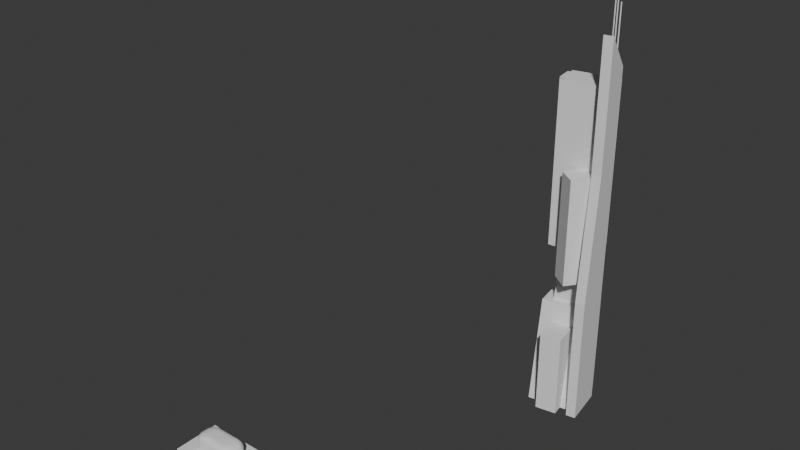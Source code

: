 # Source: Rivermap.blend  (saved by Blender 4.0.36; exported with 4.5.12 LTS)
import bpy
from mathutils import Matrix  # noqa: F401  (used for matrix-valued properties, if any)

bpy.ops.wm.read_factory_settings(use_empty=True)
scene = bpy.context.scene
scene.name = 'Scene'

# ---- collections
col_collection = bpy.data.collections.new('Collection'); scene.collection.children.link(col_collection)

# ---- node groups
ng_auto_smooth = bpy.data.node_groups.new('Auto Smooth', 'GeometryNodeTree')
_s = ng_auto_smooth.interface.new_socket(name='Geometry', in_out='OUTPUT', socket_type='NodeSocketGeometry')
_s = ng_auto_smooth.interface.new_socket(name='Geometry', in_out='INPUT', socket_type='NodeSocketGeometry')
_s = ng_auto_smooth.interface.new_socket(name='Angle', in_out='INPUT', socket_type='NodeSocketFloat')
_s.subtype = 'ANGLE'
_s.min_value = 0.0
_s.max_value = 3.142
ng_auto_smooth.is_modifier = True
_N = ng_auto_smooth.nodes; _L = ng_auto_smooth.links
n0 = _N.new('NodeGroupOutput'); n0.name = 'Group Output'; n0.location = (480, -100)
n1 = _N.new('NodeGroupInput'); n1.name = 'Group Input'; n1.location = (-420, -300)
n2 = _N.new('NodeGroupInput'); n2.name = 'Group Input.001'; n2.location = (-60, -100)
n3 = _N.new('GeometryNodeSetShadeSmooth'); n3.name = 'Set Shade Smooth'; n3.location = (120, -100)
n3.domain = 'EDGE'
n4 = _N.new('GeometryNodeSetShadeSmooth'); n4.name = 'Set Shade Smooth.001'; n4.location = (300, -100)
n5 = _N.new('GeometryNodeInputMeshEdgeAngle'); n5.name = 'Edge Angle'; n5.location = (-420, -220)
n6 = _N.new('GeometryNodeInputEdgeSmooth'); n6.name = 'Is Edge Smooth'; n6.location = (-60, -160)
n7 = _N.new('GeometryNodeInputShadeSmooth'); n7.name = 'Is Face Smooth'; n7.location = (-240, -340)
n8 = _N.new('FunctionNodeBooleanMath'); n8.name = 'Boolean Math'; n8.location = (-60, -220)
n9 = _N.new('FunctionNodeCompare'); n9.name = 'Compare'; n9.location = (-240, -180)
n9.operation = 'LESS_EQUAL'
_L.new(n5.outputs[0], n9.inputs[0])
_L.new(n4.outputs[0], n0.inputs[0])
_L.new(n1.outputs[1], n9.inputs[1])
_L.new(n9.outputs[0], n8.inputs[0])
_L.new(n7.outputs[0], n8.inputs[1])
_L.new(n2.outputs[0], n3.inputs[0])
_L.new(n6.outputs[0], n3.inputs[1])
_L.new(n3.outputs[0], n4.inputs[0])
_L.new(n8.outputs[0], n3.inputs[2])
n0.is_active_output = True

# ---- world
world_world = bpy.data.worlds.new('World'); scene.world = world_world
world_world.use_nodes = True; world_world.node_tree.nodes.clear()
_N = world_world.node_tree.nodes; _L = world_world.node_tree.links
n0 = _N.new('ShaderNodeOutputWorld'); n0.name = 'World Output'; n0.location = (300, 300)
n1 = _N.new('ShaderNodeBackground'); n1.name = 'Background'; n1.location = (10, 300)
n1.inputs[0].default_value = (0.05088, 0.05088, 0.05088, 1.0)
_L.new(n1.outputs[0], n0.inputs[0])
n0.is_active_output = True
world_world.color = (0.05088, 0.05088, 0.05088)
world_world.use_sun_shadow = False
world_world.sun_shadow_jitter_overblur = 0.0

# ---- meshes
me_plane = bpy.data.meshes.new('Plane')
me_plane.from_pydata([(-200.0, -100.0, 0.0), (-200.0, 100.0, 0.0), (-61.67, -100.0, 0.0), (-40.0, 100.0, 0.0), (-200.0, 60.0, 0.0), (-200.0, 20.0, 0.0), (-200.0, -20.0, 0.0), (-200.0, -60.0, 0.0), (-40.0, 60.0, 0.0), (-40.0, 20.0, 0.0), (-56.78, -20.0, 0.0), (-59.57, -60.0, 0.0), (-43.82, -100.0, 0.0), (-27.18, 100.0, 0.0), (-39.93, -20.0, 0.0), (-20.69, 60.0, 0.0), (-200.0, -100.0, 20.0), (-200.0, 100.0, 20.0), (-61.67, -100.0, 20.0), (-40.0, 100.0, 20.0), (-200.0, 60.0, 20.0), (-200.0, 20.0, 20.0), (-200.0, -20.0, 20.0), (-200.0, -60.0, 20.0), (-40.0, 60.0, 20.0), (-40.0, 20.0, 20.0), (-56.78, -20.0, 20.0), (-59.57, -60.0, 20.0), (-40.0, 200.0, 0.0), (-200.0, 200.0, 0.0), (-33.38, 200.0, 0.0), (-40.0, 200.0, 20.0), (-200.0, 200.0, 20.0), (-200.0, -200.0, 0.0), (-40.0, -200.0, 0.0), (-22.15, -200.0, 0.0), (-200.0, -200.0, 20.0), (-40.0, -200.0, 20.0), (-300.0, -60.0, 0.0), (-300.0, -100.0, 0.0), (-300.0, 100.0, 0.0), (-300.0, 60.0, 0.0), (-300.0, 20.0, 0.0), (-300.0, -20.0, 0.0), (-300.0, -60.0, 20.0), (-300.0, -100.0, 20.0), (-300.0, 100.0, 20.0), (-300.0, 60.0, 20.0), (-300.0, 20.0, 20.0), (-300.0, -20.0, 20.0), (-300.0, -200.0, 20.0), (-300.0, 200.0, 20.0), (-300.0, 200.0, 0.0), (-300.0, -200.0, 0.0), (-18.1, 41.47, 0.0), (-26.53, 1.58, 0.0), (-36.78, 20.0, 0.0), (-18.13, 28.27, 0.0), (-21.22, 13.67, 0.0), (-36.78, 20.0, 20.0), (-44.21, -41.87, 0.0), (-45.95, -78.38, 0.0), (-59.57, -60.0, 0.0), (-46.19, -60.07, 0.0), (-59.57, -60.0, 20.0), (-43.82, -100.0, 14.06), (-49.76, -100.0, 20.0), (-44.61, -100.0, 17.03), (-46.79, -100.0, 19.2), (-27.18, 100.0, 14.06), (-33.43, 100.0, 20.0), (-28.02, 100.0, 17.03), (-30.31, 100.0, 19.2), (-46.09, -20.0, 20.0), (-39.93, -20.0, 14.06), (-43.01, -20.0, 19.2), (-40.75, -20.0, 17.03), (-26.98, 60.0, 20.0), (-20.69, 60.0, 14.06), (-23.84, 60.0, 19.2), (-21.53, 60.0, 17.03), (-39.62, 200.0, 20.0), (-33.38, 200.0, 14.06), (-36.5, 200.0, 19.2), (-34.21, 200.0, 17.03), (-22.15, -200.0, 14.06), (-28.1, -200.0, 20.0), (-22.94, -200.0, 17.03), (-25.12, -200.0, 19.2), (-29.52, 6.949, 20.0), (-26.53, 1.58, 14.06), (-28.03, 4.265, 19.2), (-26.93, 2.3, 17.03), (-18.1, 41.47, 14.06), (-23.57, 35.19, 20.0), (-18.83, 40.63, 17.03), (-20.83, 38.33, 19.2), (-21.22, 13.67, 14.06), (-25.82, 15.54, 20.0), (-21.84, 13.92, 17.03), (-23.52, 14.6, 19.2), (-18.13, 28.27, 14.06), (-23.65, 25.82, 20.0), (-18.87, 27.94, 17.03), (-20.89, 27.05, 19.2), (-52.79, -69.15, 20.0), (-45.95, -78.38, 14.06), (-49.37, -73.76, 19.2), (-46.86, -77.14, 17.03), (-44.21, -41.87, 14.06), (-52.05, -51.12, 20.0), (-45.26, -43.11, 17.03), (-48.13, -46.5, 19.2), (-46.19, -60.07, 14.06), (-52.93, -60.04, 20.0), (-47.09, -60.07, 17.03), (-49.56, -60.06, 19.2)], [], [(8, 4, 1, 3), (15, 8, 3, 13), (12, 65, 85, 35), (59, 94, 77, 24, 25), (73, 89, 59, 25, 26), (30, 28, 31, 81, 83, 84, 82), (2, 0, 7, 11), (11, 7, 6, 10), (10, 6, 5, 9), (9, 5, 4, 8), (24, 19, 17, 20), (15, 13, 69, 78), (19, 70, 81, 31), (60, 14, 74, 109), (18, 27, 23, 16), (27, 26, 22, 23), (26, 25, 21, 22), (25, 24, 20, 21), (12, 2, 11, 62, 61), (66, 105, 64, 27, 18), (14, 55, 90, 74), (77, 70, 19, 24), (69, 13, 30, 82), (6, 7, 38, 43), (32, 29, 52, 51), (18, 16, 36, 37), (17, 32, 51, 46), (14, 10, 9, 56, 55), (5, 6, 43, 42), (4, 5, 42, 41), (54, 15, 78, 93), (16, 23, 44, 45), (34, 35, 85, 87, 88, 86, 37), (28, 29, 32, 31), (3, 1, 29, 28), (64, 110, 73, 26, 27), (17, 19, 31, 32), (13, 3, 28, 30), (33, 34, 37, 36), (89, 98, 59), (2, 12, 35, 34), (12, 61, 106, 65), (23, 22, 49, 44), (0, 2, 34, 33), (40, 41, 47, 46), (41, 42, 48, 47), (42, 43, 49, 48), (40, 46, 51, 52), (43, 38, 44, 49), (38, 39, 45, 44), (45, 39, 53, 50), (29, 1, 40, 52), (7, 0, 39, 38), (0, 33, 53, 39), (20, 17, 46, 47), (21, 20, 47, 48), (33, 36, 50, 53), (36, 16, 45, 50), (22, 21, 48, 49), (1, 4, 41, 40), (54, 57, 56), (57, 58, 56), (58, 55, 56), (90, 55, 58, 97), (105, 114, 64), (97, 58, 57, 101), (101, 57, 54, 93), (98, 102, 59), (102, 94, 59), (54, 56, 9, 8, 15), (60, 63, 62), (63, 61, 62), (106, 61, 63, 113), (113, 63, 60, 109), (114, 110, 64), (60, 62, 11, 10, 14), (70, 77, 79, 72), (72, 79, 80, 71), (71, 80, 78, 69), (69, 82, 84, 71), (71, 84, 83, 72), (72, 83, 81, 70), (66, 86, 88, 68), (68, 88, 87, 67), (67, 87, 85, 65), (90, 97, 99, 92), (92, 99, 100, 91), (91, 100, 98, 89), (97, 101, 103, 99), (99, 103, 104, 100), (100, 104, 102, 98), (101, 93, 95, 103), (103, 95, 96, 104), (104, 96, 94, 102), (77, 94, 96, 79), (79, 96, 95, 80), (80, 95, 93, 78), (89, 73, 75, 91), (91, 75, 76, 92), (92, 76, 74, 90), (106, 113, 115, 108), (108, 115, 116, 107), (107, 116, 114, 105), (113, 109, 111, 115), (115, 111, 112, 116), (116, 112, 110, 114), (73, 110, 112, 75), (75, 112, 111, 76), (76, 111, 109, 74), (105, 66, 68, 107), (107, 68, 67, 108), (108, 67, 65, 106), (66, 18, 37, 86)])
me_plane.polygons.foreach_set('use_smooth', [True] * 113)
_uv = me_plane.uv_layers.new(name='UVMap')
_uv.uv.foreach_set('vector', [0.65, 0.2024, 0.65, 0.6024, 0.75, 0.6024, 0.75, 0.2024, 0.65, 0.1541, 0.65, 0.2024, 0.75, 0.2024, 0.75, 0.1703, 0.25, 0.475, 0.25, 0.5101, 0.0, 0.5101, 0.0, 0.475, 0.55, 0.1943, 0.588, 0.1613, 0.65, 0.1698, 0.65, 0.2024, 0.55, 0.2024, 0.45, 0.2176, 0.5174, 0.1762, 0.55, 0.1943, 0.55, 0.2024, 0.45, 0.2443, 0.1858, 0.475, 0.2024, 0.475, 0.2024, 0.525, 0.2014, 0.525, 0.1936, 0.523, 0.1879, 0.5176, 0.1858, 0.5101, 0.25, 0.2565, 0.25, 0.6024, 0.35, 0.6024, 0.35, 0.2513, 0.35, 0.2513, 0.35, 0.6024, 0.45, 0.6024, 0.45, 0.2443, 0.45, 0.2443, 0.45, 0.6024, 0.55, 0.6024, 0.55, 0.2024, 0.55, 0.2024, 0.55, 0.6024, 0.65, 0.6024, 0.65, 0.2024, 0.65, 0.2024, 0.75, 0.2024, 0.75, 0.6024, 0.65, 0.6024, 0.65, 0.475, 0.75, 0.475, 0.75, 0.5101, 0.65, 0.5101, 0.75, 0.2024, 0.75, 0.186, 1.0, 0.2014, 1.0, 0.2024, 0.3953, 0.475, 0.45, 0.475, 0.45, 0.5101, 0.3953, 0.5101, 0.25, 0.2565, 0.35, 0.2513, 0.35, 0.6024, 0.25, 0.6024, 0.35, 0.2513, 0.45, 0.2443, 0.45, 0.6024, 0.35, 0.6024, 0.45, 0.2443, 0.55, 0.2024, 0.55, 0.6024, 0.45, 0.6024, 0.55, 0.2024, 0.65, 0.2024, 0.65, 0.6024, 0.55, 0.6024, 0.25, 0.2119, 0.25, 0.2565, 0.35, 0.2513, 0.35, 0.2513, 0.304, 0.2172, 0.25, 0.2268, 0.3271, 0.2344, 0.35, 0.2513, 0.35, 0.2513, 0.25, 0.2565, 0.45, 0.475, 0.504, 0.475, 0.504, 0.5101, 0.45, 0.5101, 0.65, 0.1698, 0.75, 0.186, 0.75, 0.2024, 0.65, 0.2024, 0.75, 0.5101, 0.75, 0.475, 1.0, 0.475, 1.0, 0.5101, 0.45, 0.6024, 0.35, 0.6024, 0.35, 0.8524, 0.45, 0.8524, 0.6024, 0.525, 0.6024, 0.475, 0.8524, 0.475, 0.8524, 0.525, 0.25, 0.2565, 0.25, 0.6024, 0.0, 0.6024, 0.0, 0.2024, 0.75, 0.6024, 1.0, 0.6024, 1.0, 0.8524, 0.75, 0.8524, 0.45, 0.2022, 0.45, 0.2443, 0.55, 0.2024, 0.55, 0.1943, 0.504, 0.1687, 0.55, 0.6024, 0.45, 0.6024, 0.45, 0.8524, 0.55, 0.8524, 0.65, 0.6024, 0.55, 0.6024, 0.55, 0.8524, 0.65, 0.8524, 0.6037, 0.475, 0.65, 0.475, 0.65, 0.5101, 0.6037, 0.5101, 0.25, 0.6024, 0.35, 0.6024, 0.35, 0.8524, 0.25, 0.8524, 0.2024, 0.475, 0.1577, 0.475, 0.1577, 0.5101, 0.1597, 0.5176, 0.1652, 0.523, 0.1726, 0.525, 0.2024, 0.525, 0.2024, 0.475, 0.6024, 0.475, 0.6024, 0.525, 0.2024, 0.525, 0.75, 0.2024, 0.75, 0.6024, 1.0, 0.6024, 1.0, 0.2024, 0.35, 0.2513, 0.3722, 0.2325, 0.45, 0.2176, 0.45, 0.2443, 0.35, 0.2513, 0.75, 0.6024, 0.75, 0.2024, 1.0, 0.2024, 1.0, 0.6024, 0.75, 0.1703, 0.75, 0.2024, 1.0, 0.2024, 1.0, 0.1858, 0.6024, 0.475, 0.2024, 0.475, 0.2024, 0.525, 0.6024, 0.525, 0.5174, 0.1762, 0.5389, 0.1669, 0.55, 0.1943, 0.25, 0.2565, 0.25, 0.2119, 0.0, 0.1577, 0.0, 0.2024, 0.25, 0.475, 0.304, 0.475, 0.304, 0.5101, 0.25, 0.5101, 0.35, 0.6024, 0.45, 0.6024, 0.45, 0.8524, 0.35, 0.8524, 0.25, 0.6024, 0.25, 0.2565, 0.0, 0.2024, 0.0, 0.6024, 0.75, 0.475, 0.65, 0.475, 0.65, 0.525, 0.75, 0.525, 0.65, 0.475, 0.55, 0.475, 0.55, 0.525, 0.65, 0.525, 0.55, 0.475, 0.45, 0.475, 0.45, 0.525, 0.55, 0.525, 0.75, 0.475, 0.75, 0.525, 1.0, 0.525, 1.0, 0.475, 0.45, 0.475, 0.35, 0.475, 0.35, 0.525, 0.45, 0.525, 0.35, 0.475, 0.25, 0.475, 0.25, 0.525, 0.35, 0.525, 0.25, 0.525, 0.25, 0.475, 0.0, 0.475, 0.0, 0.525, 1.0, 0.6024, 0.75, 0.6024, 0.75, 0.8524, 1.0, 0.8524, 0.35, 0.6024, 0.25, 0.6024, 0.25, 0.8524, 0.35, 0.8524, 0.25, 0.6024, 0.0, 0.6024, 0.0, 0.8524, 0.25, 0.8524, 0.65, 0.6024, 0.75, 0.6024, 0.75, 0.8524, 0.65, 0.8524, 0.55, 0.6024, 0.65, 0.6024, 0.65, 0.8524, 0.55, 0.8524, 0.6024, 0.475, 0.6024, 0.525, 0.8524, 0.525, 0.8524, 0.475, 0.0, 0.6024, 0.25, 0.6024, 0.25, 0.8524, 0.0, 0.8524, 0.45, 0.6024, 0.55, 0.6024, 0.55, 0.8524, 0.45, 0.8524, 0.75, 0.6024, 0.65, 0.6024, 0.65, 0.8524, 0.75, 0.8524, 0.6037, 0.1476, 0.5707, 0.1477, 0.55, 0.1943, 0.5707, 0.1477, 0.5342, 0.1554, 0.55, 0.1943, 0.5342, 0.1554, 0.504, 0.1687, 0.55, 0.1943, 0.504, 0.5101, 0.504, 0.475, 0.5342, 0.475, 0.5342, 0.5101, 0.3271, 0.2344, 0.3499, 0.2347, 0.35, 0.2513, 0.5342, 0.5101, 0.5342, 0.475, 0.5707, 0.475, 0.5707, 0.5101, 0.5707, 0.5101, 0.5707, 0.475, 0.6037, 0.475, 0.6037, 0.5101, 0.5389, 0.1669, 0.5646, 0.1615, 0.55, 0.1943, 0.5646, 0.1615, 0.588, 0.1613, 0.55, 0.1943, 0.6037, 0.1476, 0.55, 0.1943, 0.55, 0.2024, 0.65, 0.2024, 0.65, 0.1541, 0.3953, 0.2129, 0.3498, 0.2178, 0.35, 0.2513, 0.3498, 0.2178, 0.304, 0.2172, 0.35, 0.2513, 0.304, 0.5101, 0.304, 0.475, 0.3498, 0.475, 0.3498, 0.5101, 0.3498, 0.5101, 0.3498, 0.475, 0.3953, 0.475, 0.3953, 0.5101, 0.3499, 0.2347, 0.3722, 0.2325, 0.35, 0.2513, 0.3953, 0.2129, 0.35, 0.2513, 0.35, 0.2513, 0.45, 0.2443, 0.45, 0.2022, 0.75, 0.186, 0.65, 0.1698, 0.65, 0.162, 0.75, 0.1781, 0.75, 0.1781, 0.65, 0.162, 0.65, 0.1562, 0.75, 0.1724, 0.75, 0.5176, 0.65, 0.5176, 0.65, 0.5101, 0.75, 0.5101, 0.75, 0.5101, 1.0, 0.5101, 1.0, 0.5176, 0.75, 0.5176, 0.75, 0.1724, 1.0, 0.1879, 1.0, 0.1936, 0.75, 0.1781, 0.75, 0.1781, 1.0, 0.1936, 1.0, 0.2014, 0.75, 0.186, 0.25, 0.2268, 0.0, 0.1726, 0.0, 0.1652, 0.25, 0.2193, 0.25, 0.2193, 0.0, 0.1652, 0.0, 0.1597, 0.25, 0.2139, 0.25, 0.5176, 0.0, 0.5176, 0.0, 0.5101, 0.25, 0.5101, 0.504, 0.5101, 0.5342, 0.5101, 0.5348, 0.5176, 0.5057, 0.5176, 0.5057, 0.5176, 0.5348, 0.5176, 0.5365, 0.523, 0.5107, 0.523, 0.5107, 0.1724, 0.5365, 0.1612, 0.5389, 0.1669, 0.5174, 0.1762, 0.5342, 0.5101, 0.5707, 0.5101, 0.5699, 0.5176, 0.5348, 0.5176, 0.5348, 0.5176, 0.5699, 0.5176, 0.5676, 0.523, 0.5365, 0.523, 0.5365, 0.1612, 0.5676, 0.1546, 0.5646, 0.1615, 0.5389, 0.1669, 0.5707, 0.5101, 0.6037, 0.5101, 0.6016, 0.5176, 0.5699, 0.5176, 0.5699, 0.5176, 0.6016, 0.5176, 0.5958, 0.523, 0.5676, 0.523, 0.5676, 0.1546, 0.5958, 0.1545, 0.588, 0.1613, 0.5646, 0.1615, 0.65, 0.1698, 0.588, 0.1613, 0.5958, 0.1545, 0.65, 0.162, 0.65, 0.162, 0.5958, 0.1545, 0.6016, 0.1495, 0.65, 0.1562, 0.65, 0.5176, 0.6016, 0.5176, 0.6037, 0.5101, 0.65, 0.5101, 0.5174, 0.1762, 0.45, 0.2176, 0.45, 0.2099, 0.5107, 0.1724, 0.5107, 0.1724, 0.45, 0.2099, 0.45, 0.2043, 0.5057, 0.1697, 0.5057, 0.5176, 0.45, 0.5176, 0.45, 0.5101, 0.504, 0.5101, 0.304, 0.5101, 0.3498, 0.5101, 0.3498, 0.5176, 0.3071, 0.5176, 0.3071, 0.2195, 0.3498, 0.2201, 0.3499, 0.2263, 0.3156, 0.2258, 0.3156, 0.2258, 0.3499, 0.2263, 0.3499, 0.2347, 0.3271, 0.2344, 0.3498, 0.5101, 0.3953, 0.5101, 0.3922, 0.5176, 0.3498, 0.5176, 0.3498, 0.2201, 0.3922, 0.2155, 0.3838, 0.2227, 0.3499, 0.2263, 0.3499, 0.2263, 0.3838, 0.2227, 0.3722, 0.2325, 0.3499, 0.2347, 0.45, 0.2176, 0.3722, 0.2325, 0.3838, 0.2227, 0.45, 0.2099, 0.45, 0.2099, 0.3838, 0.2227, 0.3922, 0.2155, 0.45, 0.2043, 0.45, 0.5176, 0.3922, 0.5176, 0.3953, 0.5101, 0.45, 0.5101, 0.3271, 0.2344, 0.25, 0.2268, 0.25, 0.2193, 0.3156, 0.2258, 0.3156, 0.523, 0.25, 0.523, 0.25, 0.5176, 0.3071, 0.5176, 0.3071, 0.5176, 0.25, 0.5176, 0.25, 0.5101, 0.304, 0.5101, 0.25, 0.2268, 0.25, 0.2565, 0.0, 0.2024, 0.0, 0.1726])
me_plane.materials.append(None)
me_plane.update()
me_plane_001 = bpy.data.meshes.new('Plane.001')
me_plane_001.from_pydata([(179.4, -49.6, 143.3), (173.0, -61.57, 143.3), (164.4, -72.07, 143.3), (153.9, -80.68, 143.3), (142.0, -87.08, 143.3), (129.0, -91.03, 143.3), (184.7, -23.09, 143.3), (115.4, -92.36, 143.3), (200.0, -25.0, 0.0), (125.0, -100.0, 0.0), (198.6, -39.63, 0.0), (194.3, -53.7, 0.0), (187.4, -66.67, 0.0), (178.0, -78.03, 0.0), (166.7, -87.36, 0.0), (153.7, -94.29, 0.0), (139.6, -98.56, 0.0), (125.0, 100.0, 0.0), (200.0, 25.0, 0.0), (139.6, 98.56, 0.0), (153.7, 94.29, 0.0), (166.7, 87.36, 0.0), (178.0, 78.03, 0.0), (187.4, 66.67, 0.0), (194.3, 53.7, 0.0), (198.6, 39.63, 0.0), (-125.0, -100.0, 0.0), (-200.0, -25.0, 0.0), (-139.6, -98.56, 0.0), (-153.7, -94.29, 0.0), (-166.7, -87.36, 0.0), (-178.0, -78.03, 0.0), (-187.4, -66.67, 0.0), (-194.3, -53.7, 0.0), (-198.6, -39.63, 0.0), (-200.0, 25.0, 0.0), (-125.0, 100.0, 0.0), (-198.6, 39.63, 0.0), (-194.3, 53.7, 0.0), (-187.4, 66.67, 0.0), (-178.0, 78.03, 0.0), (-166.7, 87.36, 0.0), (-153.7, 94.29, 0.0), (-139.6, 98.56, 0.0), (125.0, -100.0, 120.0), (200.0, -25.0, 120.0), (139.6, -98.56, 120.0), (153.7, -94.29, 120.0), (166.7, -87.36, 120.0), (178.0, -78.03, 120.0), (187.4, -66.67, 120.0), (194.3, -53.7, 120.0), (198.6, -39.63, 120.0), (200.0, 25.0, 120.0), (125.0, 100.0, 120.0), (198.6, 39.63, 120.0), (194.3, 53.7, 120.0), (187.4, 66.67, 120.0), (178.0, 78.03, 120.0), (166.7, 87.36, 120.0), (153.7, 94.29, 120.0), (139.6, 98.56, 120.0), (-200.0, -25.0, 120.0), (-125.0, -100.0, 120.0), (-198.6, -39.63, 120.0), (-194.3, -53.7, 120.0), (-187.4, -66.67, 120.0), (-178.0, -78.03, 120.0), (-166.7, -87.36, 120.0), (-153.7, -94.29, 120.0), (-139.6, -98.56, 120.0), (-125.0, 100.0, 120.0), (-200.0, 25.0, 120.0), (-139.6, 98.56, 120.0), (-153.7, 94.29, 120.0), (-166.7, 87.36, 120.0), (-178.0, 78.03, 120.0), (-187.4, 66.67, 120.0), (-194.3, 53.7, 120.0), (-198.6, 39.63, 120.0), (183.4, -36.6, 143.3), (184.7, 23.09, 143.3), (115.4, 92.36, 143.3), (183.4, 36.6, 143.3), (179.4, 49.6, 143.3), (173.0, 61.57, 143.3), (164.4, 72.07, 143.3), (153.9, 80.68, 143.3), (142.0, 87.08, 143.3), (129.0, 91.03, 143.3), (-184.7, -23.09, 143.3), (-115.4, -92.36, 143.3), (-183.4, -36.6, 143.3), (-179.4, -49.6, 143.3), (-173.0, -61.57, 143.3), (-164.4, -72.07, 143.3), (-153.9, -80.68, 143.3), (-142.0, -87.08, 143.3), (-129.0, -91.03, 143.3), (-115.4, 92.36, 143.3), (-184.7, 23.09, 143.3), (-129.0, 91.03, 143.3), (-142.0, 87.08, 143.3), (-153.9, 80.68, 143.3), (-164.4, 72.07, 143.3), (-173.0, 61.57, 143.3), (-179.4, 49.6, 143.3), (-183.4, 36.6, 143.3), (144.8, -40.03, 162.6), (139.6, -49.69, 162.6), (132.7, -58.16, 162.6), (124.2, -65.11, 162.6), (114.6, -70.28, 162.6), (104.1, -73.46, 162.6), (149.1, -18.63, 162.6), (93.17, -74.53, 162.6), (148.0, -29.54, 162.6), (149.1, 18.63, 162.6), (93.17, 74.53, 162.6), (148.0, 29.54, 162.6), (144.8, 40.03, 162.6), (139.6, 49.69, 162.6), (132.7, 58.16, 162.6), (124.2, 65.11, 162.6), (114.6, 70.28, 162.6), (104.1, 73.46, 162.6), (-149.1, -18.63, 162.6), (-93.17, -74.53, 162.6), (-148.0, -29.54, 162.6), (-144.8, -40.03, 162.6), (-139.6, -49.69, 162.6), (-132.7, -58.16, 162.6), (-124.2, -65.11, 162.6), (-114.6, -70.28, 162.6), (-104.1, -73.46, 162.6), (-93.17, 74.53, 162.6), (-149.1, 18.63, 162.6), (-104.1, 73.46, 162.6), (-114.6, 70.28, 162.6), (-124.2, 65.11, 162.6), (-132.7, 58.16, 162.6), (-139.6, 49.69, 162.6), (-144.8, 40.03, 162.6), (-148.0, 29.54, 162.6), (87.49, -24.18, 167.6), (84.37, -30.02, 167.6), (80.17, -35.14, 167.6), (75.05, -39.34, 167.6), (69.21, -42.46, 167.6), (62.88, -44.38, 167.6), (90.06, -11.26, 167.6), (56.29, -45.03, 167.6), (89.42, -17.85, 167.6), (90.06, 11.26, 167.6), (56.29, 45.03, 167.6), (89.42, 17.85, 167.6), (87.49, 24.18, 167.6), (84.37, 30.02, 167.6), (80.17, 35.14, 167.6), (75.05, 39.34, 167.6), (69.21, 42.46, 167.6), (62.88, 44.38, 167.6), (-90.06, -11.26, 167.6), (-56.29, -45.03, 167.6), (-89.42, -17.85, 167.6), (-87.49, -24.18, 167.6), (-84.37, -30.02, 167.6), (-80.17, -35.14, 167.6), (-75.05, -39.34, 167.6), (-69.21, -42.46, 167.6), (-62.88, -44.38, 167.6), (-56.29, 45.03, 167.6), (-90.06, 11.26, 167.6), (-62.88, 44.38, 167.6), (-69.21, 42.46, 167.6), (-75.05, 39.34, 167.6), (-80.17, 35.14, 167.6), (-84.37, 30.02, 167.6), (-87.49, 24.18, 167.6), (-89.42, 17.85, 167.6)], [], [(17, 54, 71, 36), (35, 72, 62, 27), (8, 45, 53, 18), (51, 0, 80, 52), (17, 19, 61, 54), (19, 20, 60, 61), (20, 21, 59, 60), (21, 22, 58, 59), (22, 23, 57, 58), (23, 24, 56, 57), (24, 25, 55, 56), (25, 18, 53, 55), (44, 46, 16, 9), (46, 47, 15, 16), (47, 48, 14, 15), (48, 49, 13, 14), (49, 50, 12, 13), (50, 51, 11, 12), (51, 52, 10, 11), (52, 45, 8, 10), (35, 37, 79, 72), (37, 38, 78, 79), (38, 39, 77, 78), (39, 40, 76, 77), (40, 41, 75, 76), (41, 42, 74, 75), (42, 43, 73, 74), (43, 36, 71, 73), (62, 64, 34, 27), (64, 65, 33, 34), (65, 66, 32, 33), (66, 67, 31, 32), (67, 68, 30, 31), (68, 69, 29, 30), (69, 70, 28, 29), (70, 63, 26, 28), (26, 63, 44, 9), (77, 105, 106, 78), (66, 94, 95, 67), (60, 88, 89, 61), (47, 4, 3, 48), (71, 99, 101, 73), (55, 83, 84, 56), (52, 80, 6, 45), (63, 91, 7, 44), (76, 104, 105, 77), (67, 95, 96, 68), (62, 90, 92, 64), (59, 87, 88, 60), (48, 3, 2, 49), (45, 6, 81, 53), (53, 81, 83, 55), (75, 103, 104, 76), (68, 96, 97, 69), (58, 86, 87, 59), (54, 82, 99, 71), (49, 2, 1, 50), (44, 7, 5, 46), (79, 107, 100, 72), (64, 92, 93, 65), (72, 100, 90, 62), (74, 102, 103, 75), (69, 97, 98, 70), (57, 85, 86, 58), (50, 1, 0, 51), (78, 106, 107, 79), (65, 93, 94, 66), (61, 89, 82, 54), (46, 5, 4, 47), (73, 101, 102, 74), (70, 98, 91, 63), (56, 84, 85, 57), (80, 116, 114, 6), (96, 132, 133, 97), (83, 119, 120, 84), (107, 143, 136, 100), (97, 133, 134, 98), (86, 122, 123, 87), (106, 142, 143, 107), (98, 134, 127, 91), (87, 123, 124, 88), (105, 141, 142, 106), (91, 127, 115, 7), (88, 124, 125, 89), (104, 140, 141, 105), (6, 114, 117, 81), (89, 125, 118, 82), (103, 139, 140, 104), (82, 118, 135, 99), (81, 117, 119, 83), (102, 138, 139, 103), (100, 136, 126, 90), (5, 113, 112, 4), (101, 137, 138, 102), (85, 121, 122, 86), (99, 135, 137, 101), (84, 120, 121, 85), (90, 126, 128, 92), (92, 128, 129, 93), (2, 110, 109, 1), (93, 129, 130, 94), (3, 111, 110, 2), (1, 109, 108, 0), (94, 130, 131, 95), (4, 112, 111, 3), (0, 108, 116, 80), (95, 131, 132, 96), (7, 115, 113, 5), (121, 157, 158, 122), (126, 162, 164, 128), (120, 156, 157, 121), (128, 164, 165, 129), (110, 146, 145, 109), (129, 165, 166, 130), (109, 145, 144, 108), (111, 147, 146, 110), (130, 166, 167, 131), (108, 144, 152, 116), (112, 148, 147, 111), (131, 167, 168, 132), (116, 152, 150, 114), (115, 151, 149, 113), (132, 168, 169, 133), (143, 179, 172, 136), (119, 155, 156, 120), (133, 169, 170, 134), (142, 178, 179, 143), (122, 158, 159, 123), (134, 170, 163, 127), (141, 177, 178, 142), (123, 159, 160, 124), (127, 163, 151, 115), (140, 176, 177, 141), (124, 160, 161, 125), (114, 150, 153, 117), (139, 175, 176, 140), (125, 161, 154, 118), (118, 154, 171, 135), (138, 174, 175, 139), (117, 153, 155, 119), (136, 172, 162, 126), (137, 173, 174, 138), (113, 149, 148, 112), (135, 171, 173, 137), (146, 147, 148, 149, 151, 163, 170, 169, 168, 167, 166, 165, 164, 162, 172, 179, 178, 177, 176, 175, 174, 173, 171, 154, 161, 160, 159, 158, 157, 156, 155, 153, 150, 152, 144, 145)])
me_plane_001.polygons.foreach_set('use_smooth', [True] * 145)
_uv = me_plane_001.uv_layers.new(name='UVMap')
_uv.uv.foreach_set('vector', [0.1875, 0.2905, 0.1875, 0.5905, 0.8125, 0.5905, 0.8125, 0.2905, 0.5625, 0.2905, 0.5625, 0.5905, 0.4375, 0.5905, 0.4375, 0.2905, 0.4375, 0.2905, 0.4375, 0.5905, 0.5625, 0.5905, 0.5625, 0.2905, 0.3657, 0.5905, 0.376, 0.6487, 0.4085, 0.6487, 0.4009, 0.5905, 0.1875, 0.2905, 0.1509, 0.2905, 0.1509, 0.5905, 0.1875, 0.5905, 0.1509, 0.2905, 0.1157, 0.2905, 0.1157, 0.5905, 0.1509, 0.5905, 0.1157, 0.2905, 0.08333, 0.2905, 0.08333, 0.5905, 0.1157, 0.5905, 0.08333, 0.2905, 0.05492, 0.2905, 0.05492, 0.5905, 0.08333, 0.5905, 0.6951, 0.2905, 0.6667, 0.2905, 0.6667, 0.5905, 0.6951, 0.5905, 0.6667, 0.2905, 0.6343, 0.2905, 0.6343, 0.5905, 0.6667, 0.5905, 0.6343, 0.2905, 0.5991, 0.2905, 0.5991, 0.5905, 0.6343, 0.5905, 0.5991, 0.2905, 0.5625, 0.2905, 0.5625, 0.5905, 0.5991, 0.5905, 0.1875, 0.5905, 0.1509, 0.5905, 0.1509, 0.2905, 0.1875, 0.2905, 0.1509, 0.5905, 0.1157, 0.5905, 0.1157, 0.2905, 0.1509, 0.2905, 0.1157, 0.5905, 0.08333, 0.5905, 0.08333, 0.2905, 0.1157, 0.2905, 0.08333, 0.5905, 0.05492, 0.5905, 0.05492, 0.2905, 0.08333, 0.2905, 0.3049, 0.5905, 0.3333, 0.5905, 0.3333, 0.2905, 0.3049, 0.2905, 0.3333, 0.5905, 0.3657, 0.5905, 0.3657, 0.2905, 0.3333, 0.2905, 0.3657, 0.5905, 0.4009, 0.5905, 0.4009, 0.2905, 0.3657, 0.2905, 0.4009, 0.5905, 0.4375, 0.5905, 0.4375, 0.2905, 0.4009, 0.2905, 0.5625, 0.2905, 0.5991, 0.2905, 0.5991, 0.5905, 0.5625, 0.5905, 0.5991, 0.2905, 0.6343, 0.2905, 0.6343, 0.5905, 0.5991, 0.5905, 0.6343, 0.2905, 0.6667, 0.2905, 0.6667, 0.5905, 0.6343, 0.5905, 0.6667, 0.2905, 0.6951, 0.2905, 0.6951, 0.5905, 0.6667, 0.5905, 0.9451, 0.2905, 0.9167, 0.2905, 0.9167, 0.5905, 0.9451, 0.5905, 0.9167, 0.2905, 0.8843, 0.2905, 0.8843, 0.5905, 0.9167, 0.5905, 0.8843, 0.2905, 0.8491, 0.2905, 0.8491, 0.5905, 0.8843, 0.5905, 0.8491, 0.2905, 0.8125, 0.2905, 0.8125, 0.5905, 0.8491, 0.5905, 0.4375, 0.5905, 0.4009, 0.5905, 0.4009, 0.2905, 0.4375, 0.2905, 0.4009, 0.5905, 0.3657, 0.5905, 0.3657, 0.2905, 0.4009, 0.2905, 0.3657, 0.5905, 0.3333, 0.5905, 0.3333, 0.2905, 0.3657, 0.2905, 0.3333, 0.5905, 0.3049, 0.5905, 0.3049, 0.2905, 0.3333, 0.2905, 0.9451, 0.5905, 0.9167, 0.5905, 0.9167, 0.2905, 0.9451, 0.2905, 0.9167, 0.5905, 0.8843, 0.5905, 0.8843, 0.2905, 0.9167, 0.2905, 0.8843, 0.5905, 0.8491, 0.5905, 0.8491, 0.2905, 0.8843, 0.2905, 0.8491, 0.5905, 0.8125, 0.5905, 0.8125, 0.2905, 0.8491, 0.2905, 0.8125, 0.2905, 0.8125, 0.5905, 0.1875, 0.5905, 0.1875, 0.2905, 0.6667, 0.5905, 0.6539, 0.6487, 0.624, 0.6487, 0.6343, 0.5905, 0.3333, 0.5905, 0.3461, 0.6487, 0.3198, 0.6487, 0.3049, 0.5905, 0.1157, 0.5905, 0.1451, 0.6487, 0.1776, 0.6487, 0.1509, 0.5905, 0.1157, 0.5905, 0.1451, 0.6487, 0.1152, 0.6487, 0.08333, 0.5905, 0.8125, 0.5905, 0.7886, 0.6487, 0.8224, 0.6487, 0.8491, 0.5905, 0.5991, 0.5905, 0.5915, 0.6487, 0.624, 0.6487, 0.6343, 0.5905, 0.4009, 0.5905, 0.4085, 0.6487, 0.4423, 0.6487, 0.4375, 0.5905, 0.8125, 0.5905, 0.7886, 0.6487, 0.2114, 0.6487, 0.1875, 0.5905, 0.6951, 0.5905, 0.6802, 0.6487, 0.6539, 0.6487, 0.6667, 0.5905, 0.9451, 0.5905, 0.9111, 0.6487, 0.8848, 0.6487, 0.9167, 0.5905, 0.4375, 0.5905, 0.4423, 0.6487, 0.4085, 0.6487, 0.4009, 0.5905, 0.08333, 0.5905, 0.1152, 0.6487, 0.1451, 0.6487, 0.1157, 0.5905, 0.08333, 0.5905, 0.1152, 0.6487, 0.08894, 0.6487, 0.05492, 0.5905, 0.4375, 0.5905, 0.4423, 0.6487, 0.5577, 0.6487, 0.5625, 0.5905, 0.5625, 0.5905, 0.5577, 0.6487, 0.5915, 0.6487, 0.5991, 0.5905, 0.9167, 0.5905, 0.8848, 0.6487, 0.9111, 0.6487, 0.9451, 0.5905, 0.9167, 0.5905, 0.8848, 0.6487, 0.8549, 0.6487, 0.8843, 0.5905, 0.05492, 0.5905, 0.08894, 0.6487, 0.1152, 0.6487, 0.08333, 0.5905, 0.1875, 0.5905, 0.2114, 0.6487, 0.7886, 0.6487, 0.8125, 0.5905, 0.3049, 0.5905, 0.3198, 0.6487, 0.3461, 0.6487, 0.3333, 0.5905, 0.1875, 0.5905, 0.2114, 0.6487, 0.1776, 0.6487, 0.1509, 0.5905, 0.5991, 0.5905, 0.5915, 0.6487, 0.5577, 0.6487, 0.5625, 0.5905, 0.4009, 0.5905, 0.4085, 0.6487, 0.376, 0.6487, 0.3657, 0.5905, 0.5625, 0.5905, 0.5577, 0.6487, 0.4423, 0.6487, 0.4375, 0.5905, 0.8843, 0.5905, 0.8549, 0.6487, 0.8848, 0.6487, 0.9167, 0.5905, 0.8843, 0.5905, 0.8549, 0.6487, 0.8224, 0.6487, 0.8491, 0.5905, 0.6667, 0.5905, 0.6539, 0.6487, 0.6802, 0.6487, 0.6951, 0.5905, 0.3333, 0.5905, 0.3461, 0.6487, 0.376, 0.6487, 0.3657, 0.5905, 0.6343, 0.5905, 0.624, 0.6487, 0.5915, 0.6487, 0.5991, 0.5905, 0.3657, 0.5905, 0.376, 0.6487, 0.3461, 0.6487, 0.3333, 0.5905, 0.1509, 0.5905, 0.1776, 0.6487, 0.2114, 0.6487, 0.1875, 0.5905, 0.1509, 0.5905, 0.1776, 0.6487, 0.1451, 0.6487, 0.1157, 0.5905, 0.8491, 0.5905, 0.8224, 0.6487, 0.8549, 0.6487, 0.8843, 0.5905, 0.8491, 0.5905, 0.8224, 0.6487, 0.7886, 0.6487, 0.8125, 0.5905, 0.6343, 0.5905, 0.624, 0.6487, 0.6539, 0.6487, 0.6667, 0.5905, 0.4085, 0.04155, 0.4262, 0.13, 0.4534, 0.1273, 0.4423, 0.03822, 0.2983, 0.8848, 0.3372, 0.8106, 0.3243, 0.7864, 0.2823, 0.8549, 0.5915, 0.04155, 0.5738, 0.13, 0.6001, 0.138, 0.624, 0.0514, 0.5915, 0.9585, 0.5738, 0.87, 0.5466, 0.8727, 0.5577, 0.9618, 0.2823, 0.8549, 0.3243, 0.7864, 0.3164, 0.7602, 0.2724, 0.8224, 0.6802, 0.08894, 0.6454, 0.1683, 0.6628, 0.1894, 0.7017, 0.1152, 0.624, 0.9486, 0.6001, 0.862, 0.5738, 0.87, 0.5915, 0.9585, 0.2724, 0.8224, 0.3164, 0.7602, 0.3137, 0.7329, 0.2691, 0.7886, 0.7017, 0.1152, 0.6628, 0.1894, 0.6757, 0.2136, 0.7177, 0.1451, 0.6539, 0.9326, 0.6242, 0.8491, 0.6001, 0.862, 0.624, 0.9486, 0.7886, 0.6487, 0.7329, 0.697, 0.2671, 0.697, 0.2114, 0.6487, 0.7177, 0.1451, 0.6757, 0.2136, 0.6836, 0.2398, 0.7276, 0.1776, 0.6802, 0.9111, 0.6454, 0.8317, 0.6242, 0.8491, 0.6539, 0.9326, 0.4423, 0.03822, 0.4534, 0.1273, 0.5466, 0.1273, 0.5577, 0.03822, 0.7276, 0.1776, 0.6836, 0.2398, 0.6863, 0.2671, 0.7309, 0.2114, 0.7017, 0.8848, 0.6628, 0.8106, 0.6454, 0.8317, 0.6802, 0.9111, 0.2114, 0.6487, 0.2671, 0.697, 0.7329, 0.697, 0.7886, 0.6487, 0.5577, 0.03822, 0.5466, 0.1273, 0.5738, 0.13, 0.5915, 0.04155, 0.7177, 0.8549, 0.6757, 0.7864, 0.6628, 0.8106, 0.7017, 0.8848, 0.5577, 0.9618, 0.5466, 0.8727, 0.4534, 0.8727, 0.4423, 0.9618, 0.2724, 0.1776, 0.3164, 0.2398, 0.3243, 0.2136, 0.2823, 0.1451, 0.7276, 0.8224, 0.6836, 0.7602, 0.6757, 0.7864, 0.7177, 0.8549, 0.6539, 0.0674, 0.6242, 0.1509, 0.6454, 0.1683, 0.6802, 0.08894, 0.7309, 0.7886, 0.6863, 0.7329, 0.6836, 0.7602, 0.7276, 0.8224, 0.624, 0.0514, 0.6001, 0.138, 0.6242, 0.1509, 0.6539, 0.0674, 0.4423, 0.9618, 0.4534, 0.8727, 0.4262, 0.87, 0.4085, 0.9585, 0.4085, 0.9585, 0.4262, 0.87, 0.3999, 0.862, 0.376, 0.9486, 0.3198, 0.08894, 0.3546, 0.1683, 0.3758, 0.1509, 0.3461, 0.0674, 0.376, 0.9486, 0.3999, 0.862, 0.3758, 0.8491, 0.3461, 0.9326, 0.2983, 0.1152, 0.3372, 0.1894, 0.3546, 0.1683, 0.3198, 0.08894, 0.3461, 0.0674, 0.3758, 0.1509, 0.3999, 0.138, 0.376, 0.0514, 0.3461, 0.9326, 0.3758, 0.8491, 0.3546, 0.8317, 0.3198, 0.9111, 0.2823, 0.1451, 0.3243, 0.2136, 0.3372, 0.1894, 0.2983, 0.1152, 0.376, 0.0514, 0.3999, 0.138, 0.4262, 0.13, 0.4085, 0.04155, 0.3198, 0.9111, 0.3546, 0.8317, 0.3372, 0.8106, 0.2983, 0.8848, 0.2691, 0.2114, 0.3137, 0.2671, 0.3164, 0.2398, 0.2724, 0.1776, 0.6242, 0.1509, 0.5751, 0.2891, 0.5878, 0.2996, 0.6454, 0.1683, 0.4534, 0.8727, 0.4719, 0.7252, 0.4554, 0.7235, 0.4262, 0.87, 0.6001, 0.138, 0.5605, 0.2813, 0.5751, 0.2891, 0.6242, 0.1509, 0.4262, 0.87, 0.4554, 0.7235, 0.4395, 0.7187, 0.3999, 0.862, 0.3546, 0.1683, 0.4122, 0.2996, 0.4249, 0.2891, 0.3758, 0.1509, 0.3999, 0.862, 0.4395, 0.7187, 0.4249, 0.7109, 0.3758, 0.8491, 0.3758, 0.1509, 0.4249, 0.2891, 0.4395, 0.2813, 0.3999, 0.138, 0.3372, 0.1894, 0.4016, 0.3124, 0.4122, 0.2996, 0.3546, 0.1683, 0.3758, 0.8491, 0.4249, 0.7109, 0.4122, 0.7004, 0.3546, 0.8317, 0.3999, 0.138, 0.4395, 0.2813, 0.4554, 0.2765, 0.4262, 0.13, 0.3243, 0.2136, 0.3938, 0.327, 0.4016, 0.3124, 0.3372, 0.1894, 0.3546, 0.8317, 0.4122, 0.7004, 0.4016, 0.6876, 0.3372, 0.8106, 0.4262, 0.13, 0.4554, 0.2765, 0.4719, 0.2748, 0.4534, 0.1273, 0.3137, 0.2671, 0.3874, 0.3593, 0.389, 0.3428, 0.3164, 0.2398, 0.3372, 0.8106, 0.4016, 0.6876, 0.3938, 0.673, 0.3243, 0.7864, 0.5738, 0.87, 0.5446, 0.7235, 0.5281, 0.7252, 0.5466, 0.8727, 0.5738, 0.13, 0.5446, 0.2765, 0.5605, 0.2813, 0.6001, 0.138, 0.3243, 0.7864, 0.3938, 0.673, 0.389, 0.6572, 0.3164, 0.7602, 0.6001, 0.862, 0.5605, 0.7187, 0.5446, 0.7235, 0.5738, 0.87, 0.6454, 0.1683, 0.5878, 0.2996, 0.5984, 0.3124, 0.6628, 0.1894, 0.3164, 0.7602, 0.389, 0.6572, 0.3874, 0.6407, 0.3137, 0.7329, 0.6242, 0.8491, 0.5751, 0.7109, 0.5605, 0.7187, 0.6001, 0.862, 0.6628, 0.1894, 0.5984, 0.3124, 0.6062, 0.327, 0.6757, 0.2136, 0.3137, 0.7329, 0.3874, 0.6407, 0.3874, 0.3593, 0.3137, 0.2671, 0.6454, 0.8317, 0.5878, 0.7004, 0.5751, 0.7109, 0.6242, 0.8491, 0.6757, 0.2136, 0.6062, 0.327, 0.611, 0.3428, 0.6836, 0.2398, 0.4534, 0.1273, 0.4719, 0.2748, 0.5281, 0.2748, 0.5466, 0.1273, 0.6628, 0.8106, 0.5984, 0.6876, 0.5878, 0.7004, 0.6454, 0.8317, 0.6836, 0.2398, 0.611, 0.3428, 0.6126, 0.3593, 0.6863, 0.2671, 0.6863, 0.2671, 0.6126, 0.3593, 0.6126, 0.6407, 0.6863, 0.7329, 0.6757, 0.7864, 0.6062, 0.673, 0.5984, 0.6876, 0.6628, 0.8106, 0.5466, 0.1273, 0.5281, 0.2748, 0.5446, 0.2765, 0.5738, 0.13, 0.5466, 0.8727, 0.5281, 0.7252, 0.4719, 0.7252, 0.4534, 0.8727, 0.6836, 0.7602, 0.611, 0.6572, 0.6062, 0.673, 0.6757, 0.7864, 0.3164, 0.2398, 0.389, 0.3428, 0.3938, 0.327, 0.3243, 0.2136, 0.6863, 0.7329, 0.6126, 0.6407, 0.611, 0.6572, 0.6836, 0.7602, 0.4122, 0.2996, 0.4016, 0.3124, 0.3938, 0.327, 0.389, 0.3428, 0.3874, 0.3593, 0.3874, 0.6407, 0.389, 0.6572, 0.3938, 0.673, 0.4016, 0.6876, 0.4122, 0.7004, 0.4249, 0.7109, 0.4395, 0.7187, 0.4554, 0.7235, 0.4719, 0.7252, 0.5281, 0.7252, 0.5446, 0.7235, 0.5605, 0.7187, 0.5751, 0.7109, 0.5878, 0.7004, 0.5984, 0.6876, 0.6062, 0.673, 0.611, 0.6572, 0.6126, 0.6407, 0.6126, 0.3593, 0.611, 0.3428, 0.6062, 0.327, 0.5984, 0.3124, 0.5878, 0.2996, 0.5751, 0.2891, 0.5605, 0.2813, 0.5446, 0.2765, 0.5281, 0.2748, 0.4719, 0.2748, 0.4554, 0.2765, 0.4395, 0.2813, 0.4249, 0.2891])
me_plane_001.update()
me_plane_002 = bpy.data.meshes.new('Plane.002')
me_plane_002.from_pydata([(58.69, -199.5, 6.087), (58.69, 199.5, 6.726), (-58.69, -199.5, 6.032), (-58.69, 199.5, 7.807), (58.69, -183.6, 6.231), (58.69, -167.6, 7.772), (58.69, -151.6, 8.378), (58.69, -135.7, 6.267), (58.69, -119.7, 3.685), (58.69, -103.8, 3.867), (58.71, -87.76, 5.26), (58.69, -71.83, 5.423), (58.69, -55.87, 4.893), (58.69, -39.91, 4.553), (58.69, -23.94, 5.14), (58.69, -7.981, 5.843), (58.69, 7.981, 6.486), (58.69, 23.94, 6.726), (58.69, 39.91, 6.906), (58.69, 55.87, 7.182), (58.69, 71.83, 6.875), (58.69, 87.79, 6.726), (58.69, 103.8, 6.726), (58.69, 119.7, 6.751), (58.69, 135.7, 8.116), (58.69, 151.6, 9.272), (58.69, 167.6, 8.586), (58.69, 183.6, 6.97), (-58.69, 183.6, 9.356), (-58.69, 167.6, 8.3), (-58.69, 151.6, 8.116), (-58.69, 135.7, 9.089), (-58.69, 119.7, 8.116), (-58.69, 103.8, 6.783), (-58.69, 87.79, 6.726), (-58.69, 71.83, 6.909), (-58.69, 55.87, 7.155), (-58.69, 39.91, 6.909), (-58.69, 23.94, 6.726), (-58.69, 7.981, 6.726), (-58.69, -7.981, 6.726), (-58.69, -23.94, 6.726), (-58.69, -39.91, 6.687), (-58.69, -55.87, 7.352), (-58.69, -71.83, 7.901), (-58.69, -87.79, 7.26), (-58.69, -103.8, 6.783), (-58.69, -119.7, 7.731), (-58.69, -135.7, 8.9), (-58.69, -151.6, 9.014), (-58.69, -167.6, 7.442), (-58.69, -183.6, 5.769), (-45.64, -199.5, 4.421), (-32.6, -199.5, 2.749), (-19.56, -199.5, 1.809), (-6.521, -199.5, 2.035), (6.521, -199.5, 3.253), (19.56, -199.5, 4.6), (32.6, -199.5, 5.4), (45.64, -199.5, 5.709), (45.64, 199.5, 6.696), (32.6, 199.5, 6.549), (19.56, 199.5, 6.342), (6.869, 199.9, 5.962), (-5.719, 200.5, 5.678), (-19.21, 199.9, 7.221), (-32.6, 199.5, 9.207), (-45.64, 199.5, 9.356), (45.64, -183.6, 5.963), (32.6, -183.6, 5.26), (19.56, -183.6, 4.037), (6.521, -183.6, 2.38), (-6.521, -183.6, 0.8075), (-19.56, -183.6, 0.5338), (-32.6, -183.6, 1.872), (-45.64, -183.6, 4.002), (45.64, -167.6, 7.888), (32.6, -167.6, 6.197), (19.56, -167.6, 3.093), (6.521, -167.6, 2.479), (-6.521, -167.6, 0.7209), (-19.56, -167.6, 1.6), (-32.6, -167.6, 4.022), (-45.64, -167.6, 6.466), (45.64, -151.6, 8.717), (32.6, -151.6, 7.066), (19.56, -151.6, 3.546), (6.521, -151.6, 0.9647), (-6.521, -151.6, -0.7638), (-19.56, -151.6, 1.47), (-32.6, -151.6, 5.887), (-45.64, -151.6, 9.033), (45.64, -135.7, 5.912), (32.6, -135.7, 4.463), (19.88, -135.3, 1.981), (7.322, -134.7, 0.8347), (-6.199, -135.3, -0.5503), (-19.56, -135.7, 1.733), (-32.6, -135.7, 5.7), (-45.64, -135.7, 8.851), (45.64, -119.7, 1.978), (32.62, -119.7, 0.3158), (20.63, -118.5, -1.843), (8.596, -117.3, -0.2412), (-5.457, -118.5, -1.933), (-18.8, -118.8, -0.5871), (-32.28, -119.3, 2.654), (-45.64, -119.7, 6.412), (45.99, -103.3, 1.042), (33.41, -102.8, -1.349), (19.91, -103.3, -1.381), (7.322, -102.8, -0.5191), (-5.457, -102.5, -2.776), (-17.49, -101.3, -1.33), (-31.54, -102.5, -0.2711), (-45.62, -103.7, 4.847), (46.76, -86.48, 2.424), (34.68, -85.35, 1.46), (20.68, -86.48, -0.01721), (6.551, -87.76, 2.934), (-6.173, -87.38, 2.206), (-18.76, -86.85, 1.46), (-32.28, -87.42, 2.437), (-45.64, -87.79, 5.731), (45.99, -71.42, 3.724), (33.41, -70.89, 1.186), (19.91, -71.42, 0.1999), (6.521, -71.83, 2.627), (-6.521, -71.83, 2.803), (-19.56, -71.83, 2.51), (-32.6, -71.83, 3.37), (-45.64, -71.83, 6.325), (45.64, -55.87, 3.907), (32.6, -55.87, 2.312), (19.56, -55.87, 0.5578), (6.521, -55.87, 1.916), (-6.521, -55.87, 1.964), (-19.56, -55.87, 2.714), (-32.6, -55.87, 4.307), (-45.64, -55.87, 6.015), (45.64, -39.91, 3.234), (32.6, -39.91, 1.717), (19.56, -39.91, 0.1945), (6.521, -39.91, 1.106), (-6.173, -39.5, 1.53), (-18.76, -38.96, 2.1), (-32.24, -39.48, 4.914), (-45.64, -39.91, 5.881), (45.64, -23.94, 3.558), (32.6, -23.94, 2.174), (19.56, -23.94, 1.438), (6.551, -23.91, 3.03), (-5.403, -22.63, 1.993), (-17.49, -21.5, 3.779), (-31.46, -22.6, 5.445), (-45.62, -23.91, 6.622), (45.64, -7.981, 5.144), (32.6, -7.981, 4.476), (19.56, -7.981, 4.176), (6.521, -7.981, 5.53), (-6.173, -7.572, 4.622), (-18.76, -7.038, 4.706), (-32.24, -7.555, 6.998), (-45.64, -7.981, 6.726), (45.64, 7.981, 6.107), (32.6, 7.981, 5.783), (19.56, 7.981, 5.649), (6.521, 7.981, 6.608), (-6.521, 7.981, 5.643), (-19.56, 7.981, 6.12), (-32.6, 7.981, 7.706), (-45.64, 7.981, 6.726), (45.64, 23.94, 6.729), (32.6, 23.94, 6.911), (19.56, 23.94, 7.098), (6.521, 23.94, 7.676), (-6.521, 23.94, 6.185), (-19.56, 23.94, 6.134), (-32.6, 23.94, 7.219), (-45.64, 23.94, 6.677), (45.64, 39.91, 7.531), (32.6, 39.91, 7.974), (19.56, 39.91, 7.941), (6.521, 39.91, 7.687), (-6.521, 39.91, 5.982), (-19.56, 39.91, 6.425), (-32.6, 39.91, 7.656), (-45.64, 39.91, 6.978), (45.64, 55.87, 7.608), (32.6, 55.87, 7.141), (19.56, 55.87, 6.353), (6.521, 55.87, 6.082), (-6.521, 55.87, 4.206), (-19.56, 55.87, 5.261), (-32.6, 55.87, 7.47), (-45.64, 55.87, 7.292), (45.64, 71.83, 6.662), (32.6, 71.83, 5.406), (19.56, 71.83, 3.467), (6.521, 71.83, 3.233), (-6.521, 71.83, 2.636), (-19.56, 71.83, 3.822), (-32.6, 71.83, 6.779), (-45.64, 71.83, 6.971), (45.64, 87.79, 6.116), (32.6, 87.79, 5.123), (19.56, 87.79, 4.858), (6.521, 87.79, 5.906), (-6.521, 87.79, 4.697), (-19.56, 87.79, 4.832), (-32.6, 87.79, 7.054), (-45.64, 87.79, 6.677), (45.64, 103.8, 6.077), (32.6, 103.8, 5.432), (19.56, 103.8, 5.667), (6.521, 103.8, 6.754), (-6.521, 103.8, 5.313), (-19.56, 103.8, 6.182), (-32.6, 103.8, 7.126), (-45.64, 103.8, 6.917), (45.64, 119.7, 5.945), (32.6, 119.7, 4.44), (19.56, 119.7, 3.527), (6.521, 119.7, 3.91), (-6.521, 119.7, 4.041), (-19.56, 119.7, 5.227), (-32.6, 119.7, 6.996), (-45.64, 119.7, 8.693), (45.64, 135.7, 8.108), (32.6, 135.7, 6.177), (19.56, 135.7, 3.57), (6.521, 135.7, 3.588), (-6.521, 135.7, 2.954), (-19.56, 135.7, 5.111), (-32.6, 135.7, 8.38), (-45.64, 135.7, 10.01), (45.64, 151.6, 10.8), (32.6, 151.6, 9.62), (19.91, 152.1, 6.409), (7.322, 152.6, 4.067), (-6.173, 152.1, 4.485), (-19.56, 151.6, 5.892), (-32.6, 151.6, 7.883), (-45.64, 151.6, 8.709), (45.64, 167.6, 10.2), (32.63, 167.6, 9.932), (20.68, 168.9, 6.533), (8.596, 170.1, 5.584), (-5.403, 168.9, 4.791), (-19.21, 168.0, 6.637), (-32.6, 167.6, 8.736), (-45.64, 167.6, 9.4), (45.64, 183.6, 7.663), (32.6, 183.6, 7.577), (19.91, 184.0, 6.441), (7.638, 184.9, 4.86), (-4.445, 186.0, 5.525), (-18.44, 184.9, 6.507), (-32.58, 183.6, 10.4), (-45.64, 183.6, 11.19)], [], [(259, 67, 3, 28), (52, 75, 51, 2), (75, 83, 50, 51), (83, 91, 49, 50), (91, 99, 48, 49), (99, 107, 47, 48), (107, 115, 46, 47), (115, 123, 45, 46), (123, 131, 44, 45), (131, 139, 43, 44), (139, 147, 42, 43), (147, 155, 41, 42), (155, 163, 40, 41), (163, 171, 39, 40), (171, 179, 38, 39), (179, 187, 37, 38), (187, 195, 36, 37), (195, 203, 35, 36), (203, 211, 34, 35), (211, 219, 33, 34), (219, 227, 32, 33), (227, 235, 31, 32), (235, 243, 30, 31), (243, 251, 29, 30), (251, 259, 28, 29), (26, 27, 252, 244), (244, 252, 253, 245), (245, 253, 254, 246), (246, 254, 255, 247), (247, 255, 256, 248), (248, 256, 257, 249), (249, 257, 258, 250), (250, 258, 259, 251), (25, 26, 244, 236), (236, 244, 245, 237), (237, 245, 246, 238), (238, 246, 247, 239), (239, 247, 248, 240), (240, 248, 249, 241), (241, 249, 250, 242), (242, 250, 251, 243), (24, 25, 236, 228), (228, 236, 237, 229), (229, 237, 238, 230), (230, 238, 239, 231), (231, 239, 240, 232), (232, 240, 241, 233), (233, 241, 242, 234), (234, 242, 243, 235), (23, 24, 228, 220), (220, 228, 229, 221), (221, 229, 230, 222), (222, 230, 231, 223), (223, 231, 232, 224), (224, 232, 233, 225), (225, 233, 234, 226), (226, 234, 235, 227), (22, 23, 220, 212), (212, 220, 221, 213), (213, 221, 222, 214), (214, 222, 223, 215), (215, 223, 224, 216), (216, 224, 225, 217), (217, 225, 226, 218), (218, 226, 227, 219), (21, 22, 212, 204), (204, 212, 213, 205), (205, 213, 214, 206), (206, 214, 215, 207), (207, 215, 216, 208), (208, 216, 217, 209), (209, 217, 218, 210), (210, 218, 219, 211), (20, 21, 204, 196), (196, 204, 205, 197), (197, 205, 206, 198), (198, 206, 207, 199), (199, 207, 208, 200), (200, 208, 209, 201), (201, 209, 210, 202), (202, 210, 211, 203), (19, 20, 196, 188), (188, 196, 197, 189), (189, 197, 198, 190), (190, 198, 199, 191), (191, 199, 200, 192), (192, 200, 201, 193), (193, 201, 202, 194), (194, 202, 203, 195), (18, 19, 188, 180), (180, 188, 189, 181), (181, 189, 190, 182), (182, 190, 191, 183), (183, 191, 192, 184), (184, 192, 193, 185), (185, 193, 194, 186), (186, 194, 195, 187), (17, 18, 180, 172), (172, 180, 181, 173), (173, 181, 182, 174), (174, 182, 183, 175), (175, 183, 184, 176), (176, 184, 185, 177), (177, 185, 186, 178), (178, 186, 187, 179), (16, 17, 172, 164), (164, 172, 173, 165), (165, 173, 174, 166), (166, 174, 175, 167), (167, 175, 176, 168), (168, 176, 177, 169), (169, 177, 178, 170), (170, 178, 179, 171), (15, 16, 164, 156), (156, 164, 165, 157), (157, 165, 166, 158), (158, 166, 167, 159), (159, 167, 168, 160), (160, 168, 169, 161), (161, 169, 170, 162), (162, 170, 171, 163), (14, 15, 156, 148), (148, 156, 157, 149), (149, 157, 158, 150), (150, 158, 159, 151), (151, 159, 160, 152), (152, 160, 161, 153), (153, 161, 162, 154), (154, 162, 163, 155), (13, 14, 148, 140), (140, 148, 149, 141), (141, 149, 150, 142), (142, 150, 151, 143), (143, 151, 152, 144), (144, 152, 153, 145), (145, 153, 154, 146), (146, 154, 155, 147), (12, 13, 140, 132), (132, 140, 141, 133), (133, 141, 142, 134), (134, 142, 143, 135), (135, 143, 144, 136), (136, 144, 145, 137), (137, 145, 146, 138), (138, 146, 147, 139), (11, 12, 132, 124), (124, 132, 133, 125), (125, 133, 134, 126), (126, 134, 135, 127), (127, 135, 136, 128), (128, 136, 137, 129), (129, 137, 138, 130), (130, 138, 139, 131), (10, 11, 124, 116), (116, 124, 125, 117), (117, 125, 126, 118), (118, 126, 127, 119), (119, 127, 128, 120), (120, 128, 129, 121), (121, 129, 130, 122), (122, 130, 131, 123), (9, 10, 116, 108), (108, 116, 117, 109), (109, 117, 118, 110), (110, 118, 119, 111), (111, 119, 120, 112), (112, 120, 121, 113), (113, 121, 122, 114), (114, 122, 123, 115), (8, 9, 108, 100), (100, 108, 109, 101), (101, 109, 110, 102), (102, 110, 111, 103), (103, 111, 112, 104), (104, 112, 113, 105), (105, 113, 114, 106), (106, 114, 115, 107), (7, 8, 100, 92), (92, 100, 101, 93), (93, 101, 102, 94), (94, 102, 103, 95), (95, 103, 104, 96), (96, 104, 105, 97), (97, 105, 106, 98), (98, 106, 107, 99), (6, 7, 92, 84), (84, 92, 93, 85), (85, 93, 94, 86), (86, 94, 95, 87), (87, 95, 96, 88), (88, 96, 97, 89), (89, 97, 98, 90), (90, 98, 99, 91), (5, 6, 84, 76), (76, 84, 85, 77), (77, 85, 86, 78), (78, 86, 87, 79), (79, 87, 88, 80), (80, 88, 89, 81), (81, 89, 90, 82), (82, 90, 91, 83), (4, 5, 76, 68), (68, 76, 77, 69), (69, 77, 78, 70), (70, 78, 79, 71), (71, 79, 80, 72), (72, 80, 81, 73), (73, 81, 82, 74), (74, 82, 83, 75), (0, 4, 68, 59), (59, 68, 69, 58), (58, 69, 70, 57), (57, 70, 71, 56), (56, 71, 72, 55), (55, 72, 73, 54), (54, 73, 74, 53), (53, 74, 75, 52), (27, 1, 60, 252), (252, 60, 61, 253), (253, 61, 62, 254), (254, 62, 63, 255), (255, 63, 64, 256), (256, 64, 65, 257), (257, 65, 66, 258), (258, 66, 67, 259)])
me_plane_002.polygons.foreach_set('use_smooth', [True] * 225)
_uv = me_plane_002.uv_layers.new(name='UVMap')
_uv.uv.foreach_set('vector', [0.3784, 0.9586, 0.3786, 0.9984, 0.3454, 0.9993, 0.3456, 0.9589, 0.3821, 0.00249, 0.3818, 0.04205, 0.3486, 0.04148, 0.349, 0.00193, 0.3818, 0.04205, 0.3787, 0.08277, 0.3461, 0.08165, 0.3486, 0.04148, 0.3787, 0.08277, 0.3754, 0.1228, 0.344, 0.1218, 0.3461, 0.08165, 0.3754, 0.1228, 0.3756, 0.1608, 0.3437, 0.1613, 0.344, 0.1218, 0.3756, 0.1608, 0.3784, 0.2009, 0.3454, 0.2015, 0.3437, 0.1613, 0.3784, 0.2009, 0.3807, 0.2412, 0.347, 0.2415, 0.3454, 0.2015, 0.3807, 0.2412, 0.38, 0.281, 0.3469, 0.2812, 0.347, 0.2415, 0.38, 0.281, 0.3797, 0.3208, 0.3466, 0.321, 0.3469, 0.2812, 0.3797, 0.3208, 0.3803, 0.3606, 0.3473, 0.3608, 0.3466, 0.321, 0.3803, 0.3606, 0.3806, 0.4004, 0.348, 0.4006, 0.3473, 0.3608, 0.3806, 0.4004, 0.3805, 0.4404, 0.348, 0.4403, 0.348, 0.4006, 0.3805, 0.4404, 0.3804, 0.4801, 0.3479, 0.4801, 0.348, 0.4403, 0.3804, 0.4801, 0.3802, 0.5199, 0.3478, 0.5198, 0.3479, 0.4801, 0.3802, 0.5199, 0.3802, 0.5596, 0.3477, 0.5595, 0.3478, 0.5198, 0.3802, 0.5596, 0.3801, 0.5994, 0.3476, 0.5993, 0.3477, 0.5595, 0.3801, 0.5994, 0.3799, 0.6391, 0.3474, 0.639, 0.3476, 0.5993, 0.3799, 0.6391, 0.3797, 0.679, 0.3472, 0.6788, 0.3474, 0.639, 0.3797, 0.679, 0.3795, 0.7188, 0.3469, 0.7186, 0.3472, 0.6788, 0.3795, 0.7188, 0.3792, 0.7588, 0.3465, 0.7584, 0.3469, 0.7186, 0.3792, 0.7588, 0.3784, 0.7994, 0.3459, 0.7986, 0.3465, 0.7584, 0.3784, 0.7994, 0.3778, 0.839, 0.3454, 0.8387, 0.3459, 0.7986, 0.3778, 0.839, 0.378, 0.8788, 0.3452, 0.8789, 0.3454, 0.8387, 0.378, 0.8788, 0.378, 0.919, 0.3451, 0.9188, 0.3452, 0.8789, 0.378, 0.919, 0.3784, 0.9586, 0.3456, 0.9589, 0.3451, 0.9188, 0.642, 0.9199, 0.6413, 0.9603, 0.6087, 0.9592, 0.6094, 0.9185, 0.6094, 0.9185, 0.6087, 0.9592, 0.5762, 0.9582, 0.5784, 0.9183, 0.5784, 0.9183, 0.5762, 0.9582, 0.5442, 0.9591, 0.5463, 0.9218, 0.5463, 0.9218, 0.5442, 0.9591, 0.513, 0.9611, 0.5159, 0.9242, 0.5159, 0.9242, 0.513, 0.9611, 0.4829, 0.964, 0.4808, 0.9213, 0.4808, 0.9213, 0.4829, 0.964, 0.448, 0.9614, 0.4453, 0.9194, 0.4453, 0.9194, 0.448, 0.9614, 0.4098, 0.9585, 0.4107, 0.9189, 0.4107, 0.9189, 0.4098, 0.9585, 0.3784, 0.9586, 0.378, 0.919, 0.6422, 0.8799, 0.642, 0.9199, 0.6094, 0.9185, 0.6097, 0.8806, 0.6097, 0.8806, 0.6094, 0.9185, 0.5784, 0.9183, 0.5787, 0.8805, 0.5787, 0.8805, 0.5784, 0.9183, 0.5463, 0.9218, 0.545, 0.8801, 0.545, 0.8801, 0.5463, 0.9218, 0.5159, 0.9242, 0.5123, 0.8803, 0.5123, 0.8803, 0.5159, 0.9242, 0.4808, 0.9213, 0.4787, 0.8791, 0.4787, 0.8791, 0.4808, 0.9213, 0.4453, 0.9194, 0.4448, 0.8783, 0.4448, 0.8783, 0.4453, 0.9194, 0.4107, 0.9189, 0.411, 0.8787, 0.411, 0.8787, 0.4107, 0.9189, 0.378, 0.919, 0.378, 0.8788, 0.6415, 0.8396, 0.6422, 0.8799, 0.6097, 0.8806, 0.609, 0.8403, 0.609, 0.8403, 0.6097, 0.8806, 0.5787, 0.8805, 0.5757, 0.8395, 0.5757, 0.8395, 0.5787, 0.8805, 0.545, 0.8801, 0.542, 0.8384, 0.542, 0.8384, 0.545, 0.8801, 0.5123, 0.8803, 0.5102, 0.8385, 0.5102, 0.8385, 0.5123, 0.8803, 0.4787, 0.8791, 0.4784, 0.8385, 0.4784, 0.8385, 0.4787, 0.8791, 0.4448, 0.8783, 0.4453, 0.8386, 0.4453, 0.8386, 0.4448, 0.8783, 0.411, 0.8787, 0.4104, 0.8391, 0.4104, 0.8391, 0.411, 0.8787, 0.378, 0.8788, 0.3778, 0.839, 0.6405, 0.7992, 0.6415, 0.8396, 0.609, 0.8403, 0.6077, 0.7994, 0.6077, 0.7994, 0.609, 0.8403, 0.5757, 0.8395, 0.5744, 0.7994, 0.5744, 0.7994, 0.5757, 0.8395, 0.542, 0.8384, 0.5421, 0.7996, 0.5421, 0.7996, 0.542, 0.8384, 0.5102, 0.8385, 0.5101, 0.7993, 0.5101, 0.7993, 0.5102, 0.8385, 0.4784, 0.8385, 0.478, 0.7993, 0.478, 0.7993, 0.4784, 0.8385, 0.4453, 0.8386, 0.4453, 0.7991, 0.4453, 0.7991, 0.4453, 0.8386, 0.4104, 0.8391, 0.4118, 0.799, 0.4118, 0.799, 0.4104, 0.8391, 0.3778, 0.839, 0.3784, 0.7994, 0.6404, 0.7593, 0.6405, 0.7992, 0.6077, 0.7994, 0.6076, 0.7594, 0.6076, 0.7594, 0.6077, 0.7994, 0.5744, 0.7994, 0.5749, 0.7594, 0.5749, 0.7594, 0.5744, 0.7994, 0.5421, 0.7996, 0.5424, 0.7592, 0.5424, 0.7592, 0.5421, 0.7996, 0.5101, 0.7993, 0.5103, 0.7587, 0.5103, 0.7587, 0.5101, 0.7993, 0.478, 0.7993, 0.4777, 0.7592, 0.4777, 0.7592, 0.478, 0.7993, 0.4453, 0.7991, 0.4448, 0.759, 0.4448, 0.759, 0.4453, 0.7991, 0.4118, 0.799, 0.4119, 0.759, 0.4119, 0.759, 0.4118, 0.799, 0.3784, 0.7994, 0.3792, 0.7588, 0.6403, 0.7195, 0.6404, 0.7593, 0.6076, 0.7594, 0.6076, 0.7195, 0.6076, 0.7195, 0.6076, 0.7594, 0.5749, 0.7594, 0.5748, 0.7195, 0.5748, 0.7195, 0.5749, 0.7594, 0.5424, 0.7592, 0.5425, 0.7195, 0.5425, 0.7195, 0.5424, 0.7592, 0.5103, 0.7587, 0.5103, 0.7203, 0.5103, 0.7203, 0.5103, 0.7587, 0.4777, 0.7592, 0.4781, 0.7194, 0.4781, 0.7194, 0.4777, 0.7592, 0.4448, 0.759, 0.4458, 0.7188, 0.4458, 0.7188, 0.4448, 0.759, 0.4119, 0.759, 0.4121, 0.719, 0.4121, 0.719, 0.4119, 0.759, 0.3792, 0.7588, 0.3795, 0.7188, 0.6404, 0.6797, 0.6403, 0.7195, 0.6076, 0.7195, 0.6078, 0.6795, 0.6078, 0.6795, 0.6076, 0.7195, 0.5748, 0.7195, 0.5748, 0.6797, 0.5748, 0.6797, 0.5748, 0.7195, 0.5425, 0.7195, 0.5418, 0.68, 0.5418, 0.68, 0.5425, 0.7195, 0.5103, 0.7203, 0.5102, 0.6798, 0.5102, 0.6798, 0.5103, 0.7203, 0.4781, 0.7194, 0.4787, 0.6796, 0.4787, 0.6796, 0.4781, 0.7194, 0.4458, 0.7188, 0.4469, 0.6795, 0.4469, 0.6795, 0.4458, 0.7188, 0.4121, 0.719, 0.4123, 0.6792, 0.4123, 0.6792, 0.4121, 0.719, 0.3795, 0.7188, 0.3797, 0.679, 0.6407, 0.6398, 0.6404, 0.6797, 0.6078, 0.6795, 0.6081, 0.6395, 0.6081, 0.6395, 0.6078, 0.6795, 0.5748, 0.6797, 0.5757, 0.6394, 0.5757, 0.6394, 0.5748, 0.6797, 0.5418, 0.68, 0.5434, 0.6394, 0.5434, 0.6394, 0.5418, 0.68, 0.5102, 0.6798, 0.5113, 0.639, 0.5113, 0.639, 0.5102, 0.6798, 0.4787, 0.6796, 0.4785, 0.6404, 0.4785, 0.6404, 0.4787, 0.6796, 0.4469, 0.6795, 0.446, 0.64, 0.446, 0.64, 0.4469, 0.6795, 0.4123, 0.6792, 0.4124, 0.6393, 0.4124, 0.6393, 0.4123, 0.6792, 0.3797, 0.679, 0.3799, 0.6391, 0.641, 0.6, 0.6407, 0.6398, 0.6081, 0.6395, 0.6085, 0.5999, 0.6085, 0.5999, 0.6081, 0.6395, 0.5757, 0.6394, 0.5761, 0.5997, 0.5761, 0.5997, 0.5757, 0.6394, 0.5434, 0.6394, 0.5439, 0.5995, 0.5439, 0.5995, 0.5434, 0.6394, 0.5113, 0.639, 0.5117, 0.5994, 0.5117, 0.5994, 0.5113, 0.639, 0.4785, 0.6404, 0.4785, 0.6, 0.4785, 0.6, 0.4785, 0.6404, 0.446, 0.64, 0.4457, 0.5999, 0.4457, 0.5999, 0.446, 0.64, 0.4124, 0.6393, 0.4126, 0.5996, 0.4126, 0.5996, 0.4124, 0.6393, 0.3799, 0.6391, 0.3801, 0.5994, 0.6413, 0.5603, 0.641, 0.6, 0.6085, 0.5999, 0.6088, 0.56, 0.6088, 0.56, 0.6085, 0.5999, 0.5761, 0.5997, 0.5764, 0.5599, 0.5764, 0.5599, 0.5761, 0.5997, 0.5439, 0.5995, 0.544, 0.5598, 0.544, 0.5598, 0.5439, 0.5995, 0.5117, 0.5994, 0.5117, 0.5601, 0.5117, 0.5601, 0.5117, 0.5994, 0.4785, 0.6, 0.4785, 0.5599, 0.4785, 0.5599, 0.4785, 0.6, 0.4457, 0.5999, 0.4459, 0.5598, 0.4459, 0.5598, 0.4457, 0.5999, 0.4126, 0.5996, 0.4129, 0.5597, 0.4129, 0.5597, 0.4126, 0.5996, 0.3801, 0.5994, 0.3802, 0.5596, 0.6416, 0.5205, 0.6413, 0.5603, 0.6088, 0.56, 0.6091, 0.5202, 0.6091, 0.5202, 0.6088, 0.56, 0.5764, 0.5599, 0.5766, 0.5199, 0.5766, 0.5199, 0.5764, 0.5599, 0.544, 0.5598, 0.5442, 0.5197, 0.5442, 0.5197, 0.544, 0.5598, 0.5117, 0.5601, 0.5115, 0.5203, 0.5115, 0.5203, 0.5117, 0.5601, 0.4785, 0.5599, 0.4787, 0.5198, 0.4787, 0.5198, 0.4785, 0.5599, 0.4459, 0.5598, 0.446, 0.5197, 0.446, 0.5197, 0.4459, 0.5598, 0.4129, 0.5597, 0.4128, 0.52, 0.4128, 0.52, 0.4129, 0.5597, 0.3802, 0.5596, 0.3802, 0.5199, 0.6419, 0.4807, 0.6416, 0.5205, 0.6091, 0.5202, 0.6093, 0.4802, 0.6093, 0.4802, 0.6091, 0.5202, 0.5766, 0.5199, 0.5767, 0.4798, 0.5767, 0.4798, 0.5766, 0.5199, 0.5442, 0.5197, 0.5443, 0.4795, 0.5443, 0.4795, 0.5442, 0.5197, 0.5115, 0.5203, 0.5116, 0.4806, 0.5116, 0.4806, 0.5115, 0.5203, 0.4787, 0.5198, 0.4798, 0.4806, 0.4798, 0.4806, 0.4787, 0.5198, 0.446, 0.5197, 0.4485, 0.4818, 0.4485, 0.4818, 0.446, 0.5197, 0.4128, 0.52, 0.4137, 0.4815, 0.4137, 0.4815, 0.4128, 0.52, 0.3802, 0.5199, 0.3804, 0.4801, 0.6422, 0.4409, 0.6419, 0.4807, 0.6093, 0.4802, 0.6091, 0.44, 0.6091, 0.44, 0.6093, 0.4802, 0.5767, 0.4798, 0.5764, 0.4391, 0.5764, 0.4391, 0.5767, 0.4798, 0.5443, 0.4795, 0.5444, 0.4385, 0.5444, 0.4385, 0.5443, 0.4795, 0.5116, 0.4806, 0.5119, 0.4399, 0.5119, 0.4399, 0.5116, 0.4806, 0.4798, 0.4806, 0.4822, 0.442, 0.4822, 0.442, 0.4798, 0.4806, 0.4485, 0.4818, 0.4518, 0.4458, 0.4518, 0.4458, 0.4485, 0.4818, 0.4137, 0.4815, 0.4162, 0.4435, 0.4162, 0.4435, 0.4137, 0.4815, 0.3804, 0.4801, 0.3805, 0.4404, 0.6426, 0.4011, 0.6422, 0.4409, 0.6091, 0.44, 0.6097, 0.4004, 0.6097, 0.4004, 0.6091, 0.44, 0.5764, 0.4391, 0.5768, 0.3999, 0.5768, 0.3999, 0.5764, 0.4391, 0.5444, 0.4385, 0.5443, 0.3994, 0.5443, 0.3994, 0.5444, 0.4385, 0.5119, 0.4399, 0.5121, 0.3996, 0.5121, 0.3996, 0.5119, 0.4399, 0.4822, 0.442, 0.4808, 0.4007, 0.4808, 0.4007, 0.4822, 0.442, 0.4518, 0.4458, 0.4497, 0.4021, 0.4497, 0.4021, 0.4518, 0.4458, 0.4162, 0.4435, 0.4143, 0.4013, 0.4143, 0.4013, 0.4162, 0.4435, 0.3805, 0.4404, 0.3806, 0.4004, 0.6435, 0.3612, 0.6426, 0.4011, 0.6097, 0.4004, 0.6108, 0.3608, 0.6108, 0.3608, 0.6097, 0.4004, 0.5768, 0.3999, 0.5778, 0.3604, 0.5778, 0.3604, 0.5768, 0.3999, 0.5443, 0.3994, 0.5446, 0.3601, 0.5446, 0.3601, 0.5443, 0.3994, 0.5121, 0.3996, 0.5118, 0.36, 0.5118, 0.36, 0.5121, 0.3996, 0.4808, 0.4007, 0.4796, 0.3603, 0.4796, 0.3603, 0.4808, 0.4007, 0.4497, 0.4021, 0.447, 0.3603, 0.447, 0.3603, 0.4497, 0.4021, 0.4143, 0.4013, 0.4137, 0.3603, 0.4137, 0.3603, 0.4143, 0.4013, 0.3806, 0.4004, 0.3803, 0.3606, 0.6445, 0.3214, 0.6435, 0.3612, 0.6108, 0.3608, 0.612, 0.3221, 0.612, 0.3221, 0.6108, 0.3608, 0.5778, 0.3604, 0.5791, 0.323, 0.5791, 0.323, 0.5778, 0.3604, 0.5446, 0.3601, 0.5456, 0.3217, 0.5456, 0.3217, 0.5446, 0.3601, 0.5118, 0.36, 0.5112, 0.3209, 0.5112, 0.3209, 0.5118, 0.36, 0.4796, 0.3603, 0.4794, 0.3209, 0.4794, 0.3209, 0.4796, 0.3603, 0.447, 0.3603, 0.4473, 0.3205, 0.4473, 0.3205, 0.447, 0.3603, 0.4137, 0.3603, 0.4146, 0.3203, 0.4146, 0.3203, 0.4137, 0.3603, 0.3803, 0.3606, 0.3797, 0.3208, 0.645, 0.2817, 0.6445, 0.3214, 0.612, 0.3221, 0.6128, 0.2843, 0.6128, 0.2843, 0.612, 0.3221, 0.5791, 0.323, 0.5827, 0.2874, 0.5827, 0.2874, 0.5791, 0.323, 0.5456, 0.3217, 0.5473, 0.2844, 0.5473, 0.2844, 0.5456, 0.3217, 0.5112, 0.3209, 0.511, 0.2829, 0.511, 0.2829, 0.5112, 0.3209, 0.4794, 0.3209, 0.4807, 0.2831, 0.4807, 0.2831, 0.4794, 0.3209, 0.4473, 0.3205, 0.4498, 0.2831, 0.4498, 0.2831, 0.4473, 0.3205, 0.4146, 0.3203, 0.416, 0.2812, 0.416, 0.2812, 0.4146, 0.3203, 0.3797, 0.3208, 0.38, 0.281, 0.6432, 0.2414, 0.645, 0.2817, 0.6128, 0.2843, 0.6095, 0.2424, 0.6095, 0.2424, 0.6128, 0.2843, 0.5827, 0.2874, 0.5774, 0.2435, 0.5774, 0.2435, 0.5827, 0.2874, 0.5473, 0.2844, 0.545, 0.2425, 0.545, 0.2425, 0.5473, 0.2844, 0.511, 0.2829, 0.514, 0.2438, 0.514, 0.2438, 0.511, 0.2829, 0.4807, 0.2831, 0.4823, 0.2426, 0.4823, 0.2426, 0.4807, 0.2831, 0.4498, 0.2831, 0.454, 0.2461, 0.454, 0.2461, 0.4498, 0.2831, 0.416, 0.2812, 0.421, 0.2436, 0.421, 0.2436, 0.416, 0.2812, 0.38, 0.281, 0.3807, 0.2412, 0.6428, 0.2016, 0.6432, 0.2414, 0.6095, 0.2424, 0.6097, 0.202, 0.6097, 0.202, 0.6095, 0.2424, 0.5774, 0.2435, 0.5771, 0.2022, 0.5771, 0.2022, 0.5774, 0.2435, 0.545, 0.2425, 0.5471, 0.2063, 0.5471, 0.2063, 0.545, 0.2425, 0.514, 0.2438, 0.5173, 0.2082, 0.5173, 0.2082, 0.514, 0.2438, 0.4823, 0.2426, 0.4826, 0.2053, 0.4826, 0.2053, 0.4823, 0.2426, 0.454, 0.2461, 0.45, 0.2044, 0.45, 0.2044, 0.454, 0.2461, 0.421, 0.2436, 0.4147, 0.2025, 0.4147, 0.2025, 0.421, 0.2436, 0.3807, 0.2412, 0.3784, 0.2009, 0.6449, 0.1602, 0.6428, 0.2016, 0.6097, 0.202, 0.6125, 0.1595, 0.6125, 0.1595, 0.6097, 0.202, 0.5771, 0.2022, 0.58, 0.1597, 0.58, 0.1597, 0.5771, 0.2022, 0.5471, 0.2063, 0.5471, 0.1623, 0.5471, 0.1623, 0.5471, 0.2063, 0.5173, 0.2082, 0.5152, 0.1644, 0.5152, 0.1644, 0.5173, 0.2082, 0.4826, 0.2053, 0.4807, 0.1635, 0.4807, 0.1635, 0.4826, 0.2053, 0.45, 0.2044, 0.4458, 0.1622, 0.4458, 0.1622, 0.45, 0.2044, 0.4147, 0.2025, 0.4095, 0.1613, 0.4095, 0.1613, 0.4147, 0.2025, 0.3784, 0.2009, 0.3756, 0.1608, 0.6457, 0.1193, 0.6449, 0.1602, 0.6125, 0.1595, 0.614, 0.1192, 0.614, 0.1192, 0.6125, 0.1595, 0.58, 0.1597, 0.5821, 0.1197, 0.5821, 0.1197, 0.58, 0.1597, 0.5471, 0.1623, 0.5469, 0.1211, 0.5469, 0.1211, 0.5471, 0.1623, 0.5152, 0.1644, 0.5127, 0.1224, 0.5127, 0.1224, 0.5152, 0.1644, 0.4807, 0.1635, 0.4799, 0.1231, 0.4799, 0.1231, 0.4807, 0.1635, 0.4458, 0.1622, 0.4465, 0.1224, 0.4465, 0.1224, 0.4458, 0.1622, 0.4095, 0.1613, 0.4095, 0.1226, 0.4095, 0.1226, 0.4095, 0.1613, 0.3756, 0.1608, 0.3754, 0.1228, 0.645, 0.07966, 0.6457, 0.1193, 0.614, 0.1192, 0.613, 0.08056, 0.613, 0.08056, 0.614, 0.1192, 0.5821, 0.1197, 0.5802, 0.08089, 0.5802, 0.08089, 0.5821, 0.1197, 0.5469, 0.1211, 0.5455, 0.08165, 0.5455, 0.08165, 0.5469, 0.1211, 0.5127, 0.1224, 0.5132, 0.08232, 0.5132, 0.08232, 0.5127, 0.1224, 0.4799, 0.1231, 0.4797, 0.08297, 0.4797, 0.08297, 0.4799, 0.1231, 0.4465, 0.1224, 0.4467, 0.08279, 0.4467, 0.08279, 0.4465, 0.1224, 0.4095, 0.1226, 0.4125, 0.08284, 0.4125, 0.08284, 0.4095, 0.1226, 0.3754, 0.1228, 0.3787, 0.08277, 0.6436, 0.03952, 0.645, 0.07966, 0.613, 0.08056, 0.6112, 0.04045, 0.6112, 0.04045, 0.613, 0.08056, 0.5802, 0.08089, 0.5787, 0.04124, 0.5787, 0.04124, 0.5802, 0.08089, 0.5455, 0.08165, 0.5459, 0.04198, 0.5459, 0.04198, 0.5455, 0.08165, 0.5132, 0.08232, 0.5126, 0.04262, 0.5126, 0.04262, 0.5132, 0.08232, 0.4797, 0.08297, 0.4796, 0.04308, 0.4796, 0.04308, 0.4797, 0.08297, 0.4467, 0.08279, 0.4477, 0.04305, 0.4477, 0.04305, 0.4467, 0.08279, 0.4125, 0.08284, 0.4153, 0.04252, 0.4153, 0.04252, 0.4125, 0.08284, 0.3787, 0.08277, 0.3818, 0.04205, 0.6425, 1.28e-08, 0.6436, 0.03952, 0.6112, 0.04045, 0.6102, 0.0008521, 0.6102, 0.0008521, 0.6112, 0.04045, 0.5787, 0.04124, 0.5779, 0.001589, 0.5779, 0.001589, 0.5787, 0.04124, 0.5459, 0.04198, 0.5454, 0.002254, 0.5454, 0.002254, 0.5459, 0.04198, 0.5126, 0.04262, 0.5126, 0.002888, 0.5126, 0.002888, 0.5126, 0.04262, 0.4796, 0.04308, 0.4799, 0.003361, 0.4799, 0.003361, 0.4796, 0.04308, 0.4477, 0.04305, 0.4476, 0.003365, 0.4476, 0.003365, 0.4477, 0.04305, 0.4153, 0.04252, 0.4151, 0.003019, 0.4151, 0.003019, 0.4153, 0.04252, 0.3818, 0.04205, 0.3821, 0.00249, 0.6413, 0.9603, 0.6401, 1.0, 0.6077, 0.9991, 0.6087, 0.9592, 0.6087, 0.9592, 0.6077, 0.9991, 0.5753, 0.9983, 0.5762, 0.9582, 0.5762, 0.9582, 0.5753, 0.9983, 0.5428, 0.9978, 0.5442, 0.9591, 0.5442, 0.9591, 0.5428, 0.9978, 0.511, 0.9987, 0.513, 0.9611, 0.513, 0.9611, 0.511, 0.9987, 0.4797, 1.0, 0.4829, 0.964, 0.4829, 0.964, 0.4797, 1.0, 0.4455, 0.9987, 0.448, 0.9614, 0.448, 0.9614, 0.4455, 0.9987, 0.4112, 0.9977, 0.4098, 0.9585, 0.4098, 0.9585, 0.4112, 0.9977, 0.3786, 0.9984, 0.3784, 0.9586])
me_plane_002.update()
me_cube_004 = bpy.data.meshes.new('Cube.004')
me_cube_004.from_pydata([(1423.0, 2209.0, -18.03), (1400.0, 2364.0, 875.0), (1356.0, 2654.0, -18.03), (1356.0, 2654.0, 875.0), (1818.0, 2269.0, -18.03), (1795.0, 2423.0, 875.0), (1751.0, 2714.0, -18.03), (1751.0, 2714.0, 875.0), (1393.0, 2406.0, 1370.0), (1393.0, 2406.0, 2782.0), (1359.0, 2635.0, 1370.0), (1359.0, 2635.0, 2782.0), (1792.0, 2446.0, 1370.0), (1792.0, 2446.0, 2782.0), (1751.0, 2714.0, 1370.0), (1751.0, 2714.0, 2782.0), (1416.0, 2630.0, 1370.0), (1447.0, 2428.0, 1370.0), (1447.0, 2428.0, 2782.0), (1416.0, 2630.0, 2782.0), (1731.0, 2471.0, 1370.0), (1701.0, 2672.0, 1370.0), (1701.0, 2672.0, 2782.0), (1731.0, 2471.0, 2782.0), (1348.0, 2589.0, 1370.0), (1369.0, 2447.0, 1370.0), (1369.0, 2447.0, 2782.0), (1348.0, 2589.0, 2782.0), (1474.0, 2638.0, 1269.0), (1504.0, 2437.0, 1269.0), (1731.0, 2471.0, 1093.0), (1701.0, 2672.0, 1093.0), (1416.0, 2630.0, 700.0), (1447.0, 2428.0, 700.0), (1731.0, 2471.0, 700.0), (1701.0, 2672.0, 700.0), (1671.0, 2213.0, 1165.0), (1671.0, 2213.0, 2087.0), (1529.0, 2318.0, 1165.0), (1529.0, 2318.0, 2087.0), (1827.0, 2423.0, 1165.0), (1827.0, 2423.0, 2087.0), (1685.0, 2529.0, 1165.0), (1685.0, 2529.0, 2087.0), (1511.0, 2390.0, -10.8), (1511.0, 2390.0, 708.7), (1687.0, 2417.0, -10.8), (1687.0, 2417.0, 708.7), (1551.0, 2122.0, -10.8), (1551.0, 2122.0, 708.7), (1727.0, 2149.0, -10.8), (1727.0, 2149.0, 708.7), (1741.0, 2571.0, -32.14), (1741.0, 2571.0, 2927.0), (1820.0, 2582.0, -32.14), (1820.0, 2582.0, 2927.0), (1795.0, 2212.0, -32.14), (1778.0, 2325.0, 3222.0), (1874.0, 2224.0, -32.14), (1857.0, 2337.0, 3222.0), (1741.0, 2571.0, 1053.0), (1741.0, 2571.0, 1843.0), (1820.0, 2582.0, 1843.0), (1820.0, 2582.0, 1053.0), (1857.0, 2337.0, 2137.0), (1874.0, 2224.0, 1053.0), (1778.0, 2325.0, 2137.0), (1795.0, 2212.0, 1053.0), (1805.0, 2415.0, 3102.0), (1805.0, 2415.0, 3627.0), (1809.0, 2414.0, 3102.0), (1809.0, 2414.0, 3627.0), (1811.0, 2410.0, 3102.0), (1811.0, 2410.0, 3627.0), (1810.0, 2407.0, 3102.0), (1810.0, 2407.0, 3627.0), (1807.0, 2405.0, 3102.0), (1807.0, 2405.0, 3627.0), (1803.0, 2406.0, 3102.0), (1803.0, 2406.0, 3627.0), (1801.0, 2409.0, 3102.0), (1801.0, 2409.0, 3627.0), (1802.0, 2413.0, 3102.0), (1802.0, 2413.0, 3627.0), (1798.0, 2466.0, 2997.0), (1798.0, 2466.0, 3522.0), (1801.0, 2465.0, 2997.0), (1801.0, 2465.0, 3522.0), (1803.0, 2462.0, 2997.0), (1803.0, 2462.0, 3522.0), (1802.0, 2458.0, 2997.0), (1802.0, 2458.0, 3522.0), (1799.0, 2456.0, 2997.0), (1799.0, 2456.0, 3522.0), (1795.0, 2457.0, 2997.0), (1795.0, 2457.0, 3522.0), (1794.0, 2461.0, 2997.0), (1794.0, 2461.0, 3522.0), (1794.0, 2464.0, 2997.0), (1794.0, 2464.0, 3522.0), (1788.0, 2533.0, 2893.0), (1788.0, 2533.0, 3417.0), (1791.0, 2532.0, 2893.0), (1791.0, 2532.0, 3417.0), (1793.0, 2529.0, 2893.0), (1793.0, 2529.0, 3417.0), (1792.0, 2525.0, 2893.0), (1792.0, 2525.0, 3417.0), (1789.0, 2523.0, 2893.0), (1789.0, 2523.0, 3417.0), (1785.0, 2524.0, 2893.0), (1785.0, 2524.0, 3417.0), (1784.0, 2527.0, 2893.0), (1784.0, 2527.0, 3417.0), (1784.0, 2531.0, 2893.0), (1784.0, 2531.0, 3417.0)], [], [(0, 1, 3, 2), (2, 3, 7, 6), (6, 7, 5, 4), (4, 5, 1, 0), (2, 6, 4, 0), (7, 3, 1, 5), (16, 19, 11, 10), (10, 11, 15, 14), (20, 23, 13, 12), (12, 13, 9, 8), (17, 20, 12, 8), (23, 18, 9, 13), (15, 11, 19, 22), (22, 19, 18, 23), (10, 14, 21, 16), (20, 17, 29, 30), (14, 15, 22, 21), (21, 22, 23, 20), (8, 9, 18, 17), (18, 19, 27, 26), (25, 26, 27, 24), (17, 18, 26, 25), (16, 17, 25, 24), (19, 16, 24, 27), (29, 28, 32, 33), (21, 20, 30, 31), (17, 16, 28, 29), (16, 21, 31, 28), (32, 35, 34, 33), (30, 29, 33, 34), (31, 30, 34, 35), (28, 31, 35, 32), (36, 37, 39, 38), (38, 39, 43, 42), (42, 43, 41, 40), (40, 41, 37, 36), (38, 42, 40, 36), (43, 39, 37, 41), (44, 45, 47, 46), (46, 47, 51, 50), (50, 51, 49, 48), (48, 49, 45, 44), (46, 50, 48, 44), (51, 47, 45, 49), (61, 53, 55, 62), (62, 55, 59, 64), (64, 59, 57, 66), (66, 57, 53, 61), (54, 58, 56, 52), (59, 55, 53, 57), (56, 67, 60, 52), (67, 66, 61, 60), (58, 65, 67, 56), (65, 64, 66, 67), (54, 63, 65, 58), (63, 62, 64, 65), (52, 60, 63, 54), (60, 61, 62, 63), (68, 69, 71, 70), (70, 71, 73, 72), (72, 73, 75, 74), (74, 75, 77, 76), (76, 77, 79, 78), (78, 79, 81, 80), (71, 69, 83, 81, 79, 77, 75, 73), (80, 81, 83, 82), (82, 83, 69, 68), (68, 70, 72, 74, 76, 78, 80, 82), (84, 85, 87, 86), (86, 87, 89, 88), (88, 89, 91, 90), (90, 91, 93, 92), (92, 93, 95, 94), (94, 95, 97, 96), (87, 85, 99, 97, 95, 93, 91, 89), (96, 97, 99, 98), (98, 99, 85, 84), (84, 86, 88, 90, 92, 94, 96, 98), (100, 101, 103, 102), (102, 103, 105, 104), (104, 105, 107, 106), (106, 107, 109, 108), (108, 109, 111, 110), (110, 111, 113, 112), (103, 101, 115, 113, 111, 109, 107, 105), (112, 113, 115, 114), (114, 115, 101, 100), (100, 102, 104, 106, 108, 110, 112, 114)])
_uv = me_cube_004.uv_layers.new(name='UVMap')
_uv.uv.foreach_set('vector', [0.09184, 0.6875, 1.291e-08, 0.5899, 4.873e-09, 0.406, 0.09184, 0.406, 0.09184, 0.406, 1.345e-08, 0.406, 3.887e-09, 0.1871, 0.09184, 0.1871, 0.09184, 0.1871, 3.887e-09, 0.1871, -1.455e-09, 0.06486, 0.09184, -4.014e-09, 0.8652, 0.5759, 0.767, 0.5759, 0.767, 0.2879, 0.8652, 0.2879, 0.5789, 9.02e-09, 0.8668, -3.564e-09, 0.8668, 0.2879, 0.5789, 0.2879, 0.5789, 0.5759, 0.5789, 0.2879, 0.767, 0.2879, 0.767, 0.5759, 0.9011, 0.721, 0.9011, 0.5759, 0.926, 0.5759, 0.926, 0.721, 0.51, 0.8323, 0.3648, 0.8323, 0.3648, 0.6214, 0.51, 0.6214, 0.51, 0.3791, 0.3648, 0.3791, 0.3648, 0.3346, 0.51, 0.3346, 0.7816, 0.7868, 0.6364, 0.7868, 0.6364, 0.5759, 0.7816, 0.5759, 0.3416, 0.3746, 0.3504, 0.5815, 0.3309, 0.6228, 0.3309, 0.3346, 0.3097, 0.595, 0.3097, 0.388, 0.3186, 0.3475, 0.3309, 0.6354, 0.1578, 0.6354, 0.1701, 0.3475, 0.1791, 0.388, 0.1791, 0.595, 0.1791, 0.595, 0.1791, 0.388, 0.3097, 0.388, 0.3097, 0.595, 0.1113, 0.3463, 0.1113, 0.6344, 0.09184, 0.5931, 0.1006, 0.3863, 0.51, 0.938, 0.51, 0.7806, 0.5204, 0.8125, 0.5385, 0.938, 0.1113, 0.4915, 0.1113, 0.3463, 0.1559, 0.3463, 0.1559, 0.4915, 0.51, 0.464, 0.3648, 0.464, 0.3648, 0.3791, 0.51, 0.3791, 0.1196, 0.8326, 0.1196, 0.6875, 0.1445, 0.6875, 0.1445, 0.8326, 0.3097, 0.388, 0.1791, 0.388, 0.1986, 0.3346, 0.2902, 0.3346, 0.3951, 0.9775, 0.3951, 0.8323, 0.4846, 0.8323, 0.4846, 0.9775, 0.3648, 0.9775, 0.3648, 0.8323, 0.3951, 0.8323, 0.3951, 0.9775, 0.1897, 0.8455, 0.1897, 0.9761, 0.1364, 0.9566, 0.1364, 0.865, 0.1392, 0.4915, 0.1392, 0.6366, 0.1113, 0.6366, 0.1113, 0.4915, 0.2318, 0.979, 0.2318, 0.8513, 0.2903, 0.8425, 0.2903, 0.9702, 0.51, 0.464, 0.51, 0.3791, 0.5385, 0.3791, 0.5385, 0.464, 0.1897, 0.9761, 0.1897, 0.8455, 0.2318, 0.8455, 0.2318, 0.9761, 0.51, 0.6214, 0.51, 0.464, 0.5385, 0.464, 0.5204, 0.5896, 0.3625, 0.6354, 0.3625, 0.8425, 0.2318, 0.8425, 0.2318, 0.6354, 0.5385, 0.938, 0.5204, 0.8125, 0.5789, 0.7806, 0.5789, 0.938, 0.5385, 0.464, 0.5385, 0.3791, 0.5789, 0.3791, 0.5789, 0.464, 0.5204, 0.5896, 0.5385, 0.464, 0.5789, 0.464, 0.5789, 0.6214, 0.8765, 0.9528, 0.7816, 0.9528, 0.7816, 0.8557, 0.8765, 0.8557, 0.8765, 0.8557, 0.7816, 0.8557, 0.7816, 0.768, 0.8765, 0.768, 0.09488, 1.0, 9.388e-09, 1.0, 4.126e-09, 0.8796, 0.09488, 0.8796, 0.9601, 0.4659, 0.8652, 0.4659, 0.8652, 0.2879, 0.9601, 0.2879, 0.9011, 0.5759, 0.9011, 0.7539, 0.7816, 0.768, 0.7816, 0.5899, -4.893e-08, 0.8655, -4.553e-08, 0.6875, 0.1196, 0.7016, 0.1196, 0.8796, 0.2318, 0.8455, 0.1578, 0.8455, 0.1578, 0.748, 0.2318, 0.748, 0.2318, 0.748, 0.1578, 0.748, 0.1578, 0.6354, 0.2318, 0.6354, 0.9392, 0.5634, 0.8652, 0.5634, 0.8652, 0.4659, 0.9392, 0.4659, 0.9504, 0.9374, 0.8765, 0.9374, 0.8765, 0.768, 0.9504, 0.768, 0.6364, 0.9601, 0.6364, 0.7868, 0.7646, 0.7868, 0.7646, 0.9601, 0.9949, 8.066e-07, 0.9949, 0.1733, 0.8668, 0.1733, 0.8668, 0.0, 0.3845, 0.1418, 0.3845, 0.0303, 0.4283, 0.0303, 0.4283, 0.1418, 0.4283, 0.1418, 0.4283, 0.0303, 0.5314, 0.0, 0.5314, 0.1115, 0.09184, 0.1091, 0.1151, -2.025e-08, 0.1578, 0.009111, 0.1346, 0.1182, 0.2293, 0.1115, 0.2293, 0.0, 0.3845, 0.0303, 0.3845, 0.1418, 0.6364, 0.5759, 0.6364, 0.8077, 0.5789, 0.8077, 0.5789, 0.5759, 0.5675, 0.6214, 0.5675, 0.7806, 0.51, 0.7806, 0.51, 0.6214, 0.1578, 0.3346, 0.1578, 0.2231, 0.3845, 0.2231, 0.3845, 0.3346, 0.1578, 0.2231, 0.2293, 0.1115, 0.3845, 0.1418, 0.3845, 0.2231, 0.09184, 0.3372, 0.1151, 0.2281, 0.1578, 0.2372, 0.1346, 0.3463, 0.1151, 0.2281, 0.09184, 0.1091, 0.1346, 0.1182, 0.1578, 0.2372, 0.4283, 0.3346, 0.4283, 0.2231, 0.5789, 0.2231, 0.5789, 0.3346, 0.4283, 0.2231, 0.4283, 0.1418, 0.5314, 0.1115, 0.5789, 0.2231, 0.3845, 0.3346, 0.3845, 0.2231, 0.4283, 0.2231, 0.4283, 0.3346, 0.3845, 0.2231, 0.3845, 0.1418, 0.4283, 0.1418, 0.4283, 0.2231, 0.3517, 0.3886, 0.3517, 0.3346, 0.3543, 0.3346, 0.3543, 0.3886, 0.3543, 0.3886, 0.3543, 0.3346, 0.3565, 0.3346, 0.3565, 0.3886, 0.1392, 0.5454, 0.1392, 0.4915, 0.1415, 0.4915, 0.1415, 0.5454, 0.1415, 0.5454, 0.1415, 0.4915, 0.144, 0.4915, 0.144, 0.5454, 0.3565, 0.4425, 0.3565, 0.3886, 0.358, 0.3886, 0.358, 0.4425, 0.358, 0.4425, 0.358, 0.3886, 0.3604, 0.3886, 0.3604, 0.4425, 0.3564, 0.4982, 0.3564, 0.501, 0.3546, 0.503, 0.3521, 0.5032, 0.3504, 0.5015, 0.3504, 0.4987, 0.3521, 0.4967, 0.3546, 0.4965, 0.3604, 0.4425, 0.3604, 0.3886, 0.3624, 0.3886, 0.3624, 0.4425, 0.3504, 0.3886, 0.3504, 0.3346, 0.3517, 0.3346, 0.3517, 0.3886, 0.3624, 0.5055, 0.3624, 0.5082, 0.3606, 0.51, 0.3582, 0.5098, 0.3564, 0.5077, 0.3564, 0.505, 0.3582, 0.5032, 0.3606, 0.5034, 0.3579, 0.3886, 0.3579, 0.3346, 0.3604, 0.3346, 0.3604, 0.3886, 0.3604, 0.3886, 0.3604, 0.3346, 0.3627, 0.3346, 0.3627, 0.3886, 0.144, 0.5454, 0.144, 0.4915, 0.1463, 0.4915, 0.1463, 0.5454, 0.1463, 0.5454, 0.1463, 0.4915, 0.1488, 0.4915, 0.1488, 0.5454, 0.3563, 0.4965, 0.3563, 0.4425, 0.3577, 0.4425, 0.3577, 0.4965, 0.3577, 0.4965, 0.3577, 0.4425, 0.3601, 0.4425, 0.3601, 0.4965, 0.3582, 0.503, 0.3564, 0.501, 0.3564, 0.4982, 0.3582, 0.4965, 0.3606, 0.4967, 0.3624, 0.4987, 0.3624, 0.5015, 0.3606, 0.5032, 0.3601, 0.4965, 0.3601, 0.4425, 0.3621, 0.4425, 0.3621, 0.4965, 0.3565, 0.3886, 0.3565, 0.3346, 0.3579, 0.3346, 0.3579, 0.3886, 0.3624, 0.519, 0.3624, 0.5217, 0.3606, 0.5235, 0.3582, 0.5233, 0.3564, 0.5212, 0.3564, 0.5185, 0.3582, 0.5167, 0.3606, 0.5169, 0.3517, 0.4425, 0.3517, 0.3886, 0.3543, 0.3886, 0.3543, 0.4425, 0.3543, 0.4425, 0.3543, 0.3886, 0.3565, 0.3886, 0.3565, 0.4425, 0.1488, 0.5454, 0.1488, 0.4915, 0.1511, 0.4915, 0.1511, 0.5454, 0.1511, 0.5454, 0.1511, 0.4915, 0.1536, 0.4915, 0.1536, 0.5454, 0.3504, 0.4965, 0.3504, 0.4425, 0.3518, 0.4425, 0.3518, 0.4965, 0.3518, 0.4965, 0.3518, 0.4425, 0.3543, 0.4425, 0.3543, 0.4965, 0.3521, 0.5098, 0.3504, 0.5077, 0.3504, 0.505, 0.3521, 0.5032, 0.3546, 0.5034, 0.3564, 0.5055, 0.3564, 0.5082, 0.3546, 0.51, 0.3543, 0.4965, 0.3543, 0.4425, 0.3563, 0.4425, 0.3563, 0.4965, 0.3504, 0.4425, 0.3504, 0.3886, 0.3517, 0.3886, 0.3517, 0.4425, 0.3624, 0.5145, 0.3606, 0.5165, 0.3582, 0.5167, 0.3564, 0.515, 0.3564, 0.5122, 0.3582, 0.5102, 0.3606, 0.51, 0.3624, 0.5117])
me_cube_004.update()
me_plane_003 = bpy.data.meshes.new('Plane.003')
me_plane_003.from_pydata([(200.0, -100.0, 0.0), (200.0, 100.0, 0.0), (61.67, -100.0, 0.0), (40.0, 100.0, 0.0), (200.0, 60.0, 0.0), (200.0, 20.0, 0.0), (200.0, -20.0, 0.0), (200.0, -60.0, 0.0), (40.0, 60.0, 0.0), (40.0, 20.0, 0.0), (56.78, -20.0, 0.0), (59.57, -60.0, 0.0), (43.82, -100.0, 0.0), (27.18, 100.0, 0.0), (39.93, -20.0, 0.0), (20.69, 60.0, 0.0), (200.0, -100.0, 20.0), (200.0, 100.0, 20.0), (61.67, -100.0, 20.0), (40.0, 100.0, 20.0), (200.0, 60.0, 20.0), (200.0, 20.0, 20.0), (200.0, -20.0, 20.0), (200.0, -60.0, 20.0), (40.0, 60.0, 20.0), (40.0, 20.0, 20.0), (56.78, -20.0, 20.0), (59.57, -60.0, 20.0), (40.0, 200.0, 0.0), (200.0, 200.0, 0.0), (33.38, 200.0, 0.0), (40.0, 200.0, 20.0), (200.0, 200.0, 20.0), (200.0, -200.0, 0.0), (40.0, -200.0, 0.0), (22.15, -200.0, 0.0), (200.0, -200.0, 20.0), (40.0, -200.0, 20.0), (300.0, -60.0, 0.0), (300.0, -100.0, 0.0), (300.0, 100.0, 0.0), (300.0, 60.0, 0.0), (300.0, 20.0, 0.0), (300.0, -20.0, 0.0), (300.0, -60.0, 20.0), (300.0, -100.0, 20.0), (300.0, 100.0, 20.0), (300.0, 60.0, 20.0), (300.0, 20.0, 20.0), (300.0, -20.0, 20.0), (300.0, -200.0, 20.0), (300.0, 200.0, 20.0), (300.0, 200.0, 0.0), (300.0, -200.0, 0.0), (18.1, 41.47, 0.0), (26.53, 1.58, 0.0), (36.78, 20.0, 0.0), (18.13, 28.27, 0.0), (21.22, 13.67, 0.0), (36.78, 20.0, 20.0), (44.21, -41.87, 0.0), (45.95, -78.38, 0.0), (59.57, -60.0, 0.0), (46.19, -60.07, 0.0), (59.57, -60.0, 20.0), (43.82, -100.0, 14.06), (49.76, -100.0, 20.0), (44.61, -100.0, 17.03), (46.79, -100.0, 19.2), (27.18, 100.0, 14.06), (33.43, 100.0, 20.0), (28.02, 100.0, 17.03), (30.31, 100.0, 19.2), (46.09, -20.0, 20.0), (39.93, -20.0, 14.06), (43.01, -20.0, 19.2), (40.75, -20.0, 17.03), (26.98, 60.0, 20.0), (20.69, 60.0, 14.06), (23.84, 60.0, 19.2), (21.53, 60.0, 17.03), (39.62, 200.0, 20.0), (33.38, 200.0, 14.06), (36.5, 200.0, 19.2), (34.21, 200.0, 17.03), (22.15, -200.0, 14.06), (28.1, -200.0, 20.0), (22.94, -200.0, 17.03), (25.12, -200.0, 19.2), (29.52, 6.949, 20.0), (26.53, 1.58, 14.06), (28.03, 4.265, 19.2), (26.93, 2.3, 17.03), (18.1, 41.47, 14.06), (23.57, 35.19, 20.0), (18.83, 40.63, 17.03), (20.83, 38.33, 19.2), (21.22, 13.67, 14.06), (25.82, 15.54, 20.0), (21.84, 13.92, 17.03), (23.52, 14.6, 19.2), (18.13, 28.27, 14.06), (23.65, 25.82, 20.0), (18.87, 27.94, 17.03), (20.89, 27.05, 19.2), (52.79, -69.15, 20.0), (45.95, -78.38, 14.06), (49.37, -73.76, 19.2), (46.86, -77.14, 17.03), (44.21, -41.87, 14.06), (52.05, -51.12, 20.0), (45.26, -43.11, 17.03), (48.13, -46.5, 19.2), (46.19, -60.07, 14.06), (52.93, -60.04, 20.0), (47.09, -60.07, 17.03), (49.56, -60.06, 19.2)], [], [(8, 3, 1, 4), (15, 13, 3, 8), (12, 35, 85, 65), (59, 25, 24, 77, 94), (73, 26, 25, 59, 89), (30, 82, 84, 83, 81, 31, 28), (2, 11, 7, 0), (11, 10, 6, 7), (10, 9, 5, 6), (9, 8, 4, 5), (24, 20, 17, 19), (15, 78, 69, 13), (19, 31, 81, 70), (60, 109, 74, 14), (18, 16, 23, 27), (27, 23, 22, 26), (26, 22, 21, 25), (25, 21, 20, 24), (12, 61, 62, 11, 2), (66, 18, 27, 64, 105), (14, 74, 90, 55), (77, 24, 19, 70), (69, 82, 30, 13), (6, 43, 38, 7), (32, 51, 52, 29), (18, 37, 36, 16), (17, 46, 51, 32), (14, 55, 56, 9, 10), (5, 42, 43, 6), (4, 41, 42, 5), (54, 93, 78, 15), (16, 45, 44, 23), (34, 37, 86, 88, 87, 85, 35), (28, 31, 32, 29), (3, 28, 29, 1), (64, 27, 26, 73, 110), (17, 32, 31, 19), (13, 30, 28, 3), (33, 36, 37, 34), (89, 59, 98), (2, 34, 35, 12), (12, 65, 106, 61), (23, 44, 49, 22), (0, 33, 34, 2), (40, 46, 47, 41), (41, 47, 48, 42), (42, 48, 49, 43), (40, 52, 51, 46), (43, 49, 44, 38), (38, 44, 45, 39), (45, 50, 53, 39), (29, 52, 40, 1), (7, 38, 39, 0), (0, 39, 53, 33), (20, 47, 46, 17), (21, 48, 47, 20), (33, 53, 50, 36), (36, 50, 45, 16), (22, 49, 48, 21), (1, 40, 41, 4), (54, 56, 57), (57, 56, 58), (58, 56, 55), (90, 97, 58, 55), (105, 64, 114), (97, 101, 57, 58), (101, 93, 54, 57), (98, 59, 102), (102, 59, 94), (54, 15, 8, 9, 56), (60, 62, 63), (63, 62, 61), (106, 113, 63, 61), (113, 109, 60, 63), (114, 64, 110), (60, 14, 10, 11, 62), (70, 72, 79, 77), (72, 71, 80, 79), (71, 69, 78, 80), (69, 71, 84, 82), (71, 72, 83, 84), (72, 70, 81, 83), (66, 68, 88, 86), (68, 67, 87, 88), (67, 65, 85, 87), (90, 92, 99, 97), (92, 91, 100, 99), (91, 89, 98, 100), (97, 99, 103, 101), (99, 100, 104, 103), (100, 98, 102, 104), (101, 103, 95, 93), (103, 104, 96, 95), (104, 102, 94, 96), (77, 79, 96, 94), (79, 80, 95, 96), (80, 78, 93, 95), (89, 91, 75, 73), (91, 92, 76, 75), (92, 90, 74, 76), (106, 108, 115, 113), (108, 107, 116, 115), (107, 105, 114, 116), (113, 115, 111, 109), (115, 116, 112, 111), (116, 114, 110, 112), (73, 75, 112, 110), (75, 76, 111, 112), (76, 74, 109, 111), (105, 107, 68, 66), (107, 108, 67, 68), (108, 106, 65, 67), (66, 86, 37, 18)])
me_plane_003.polygons.foreach_set('use_smooth', [True] * 113)
_uv = me_plane_003.uv_layers.new(name='UVMap')
_uv.uv.foreach_set('vector', [0.65, 0.2024, 0.75, 0.2024, 0.75, 0.6024, 0.65, 0.6024, 0.65, 0.1541, 0.75, 0.1703, 0.75, 0.2024, 0.65, 0.2024, 0.25, 0.475, 0.0, 0.475, 0.0, 0.5101, 0.25, 0.5101, 0.55, 0.1943, 0.55, 0.2024, 0.65, 0.2024, 0.65, 0.1698, 0.588, 0.1613, 0.45, 0.2176, 0.45, 0.2443, 0.55, 0.2024, 0.55, 0.1943, 0.5174, 0.1762, 0.1858, 0.475, 0.1858, 0.5101, 0.1879, 0.5176, 0.1936, 0.523, 0.2014, 0.525, 0.2024, 0.525, 0.2024, 0.475, 0.25, 0.2565, 0.35, 0.2513, 0.35, 0.6024, 0.25, 0.6024, 0.35, 0.2513, 0.45, 0.2443, 0.45, 0.6024, 0.35, 0.6024, 0.45, 0.2443, 0.55, 0.2024, 0.55, 0.6024, 0.45, 0.6024, 0.55, 0.2024, 0.65, 0.2024, 0.65, 0.6024, 0.55, 0.6024, 0.65, 0.2024, 0.65, 0.6024, 0.75, 0.6024, 0.75, 0.2024, 0.65, 0.475, 0.65, 0.5101, 0.75, 0.5101, 0.75, 0.475, 0.75, 0.2024, 1.0, 0.2024, 1.0, 0.2014, 0.75, 0.186, 0.3953, 0.475, 0.3953, 0.5101, 0.45, 0.5101, 0.45, 0.475, 0.25, 0.2565, 0.25, 0.6024, 0.35, 0.6024, 0.35, 0.2513, 0.35, 0.2513, 0.35, 0.6024, 0.45, 0.6024, 0.45, 0.2443, 0.45, 0.2443, 0.45, 0.6024, 0.55, 0.6024, 0.55, 0.2024, 0.55, 0.2024, 0.55, 0.6024, 0.65, 0.6024, 0.65, 0.2024, 0.25, 0.2119, 0.304, 0.2172, 0.35, 0.2513, 0.35, 0.2513, 0.25, 0.2565, 0.25, 0.2268, 0.25, 0.2565, 0.35, 0.2513, 0.35, 0.2513, 0.3271, 0.2344, 0.45, 0.475, 0.45, 0.5101, 0.504, 0.5101, 0.504, 0.475, 0.65, 0.1698, 0.65, 0.2024, 0.75, 0.2024, 0.75, 0.186, 0.75, 0.5101, 1.0, 0.5101, 1.0, 0.475, 0.75, 0.475, 0.45, 0.6024, 0.45, 0.8524, 0.35, 0.8524, 0.35, 0.6024, 0.6024, 0.525, 0.8524, 0.525, 0.8524, 0.475, 0.6024, 0.475, 0.25, 0.2565, 0.0, 0.2024, 0.0, 0.6024, 0.25, 0.6024, 0.75, 0.6024, 0.75, 0.8524, 1.0, 0.8524, 1.0, 0.6024, 0.45, 0.2022, 0.504, 0.1687, 0.55, 0.1943, 0.55, 0.2024, 0.45, 0.2443, 0.55, 0.6024, 0.55, 0.8524, 0.45, 0.8524, 0.45, 0.6024, 0.65, 0.6024, 0.65, 0.8524, 0.55, 0.8524, 0.55, 0.6024, 0.6037, 0.475, 0.6037, 0.5101, 0.65, 0.5101, 0.65, 0.475, 0.25, 0.6024, 0.25, 0.8524, 0.35, 0.8524, 0.35, 0.6024, 0.2024, 0.475, 0.2024, 0.525, 0.1726, 0.525, 0.1652, 0.523, 0.1597, 0.5176, 0.1577, 0.5101, 0.1577, 0.475, 0.2024, 0.475, 0.2024, 0.525, 0.6024, 0.525, 0.6024, 0.475, 0.75, 0.2024, 1.0, 0.2024, 1.0, 0.6024, 0.75, 0.6024, 0.35, 0.2513, 0.35, 0.2513, 0.45, 0.2443, 0.45, 0.2176, 0.3722, 0.2325, 0.75, 0.6024, 1.0, 0.6024, 1.0, 0.2024, 0.75, 0.2024, 0.75, 0.1703, 1.0, 0.1858, 1.0, 0.2024, 0.75, 0.2024, 0.6024, 0.475, 0.6024, 0.525, 0.2024, 0.525, 0.2024, 0.475, 0.5174, 0.1762, 0.55, 0.1943, 0.5389, 0.1669, 0.25, 0.2565, 0.0, 0.2024, 0.0, 0.1577, 0.25, 0.2119, 0.25, 0.475, 0.25, 0.5101, 0.304, 0.5101, 0.304, 0.475, 0.35, 0.6024, 0.35, 0.8524, 0.45, 0.8524, 0.45, 0.6024, 0.25, 0.6024, 0.0, 0.6024, 0.0, 0.2024, 0.25, 0.2565, 0.75, 0.475, 0.75, 0.525, 0.65, 0.525, 0.65, 0.475, 0.65, 0.475, 0.65, 0.525, 0.55, 0.525, 0.55, 0.475, 0.55, 0.475, 0.55, 0.525, 0.45, 0.525, 0.45, 0.475, 0.75, 0.475, 1.0, 0.475, 1.0, 0.525, 0.75, 0.525, 0.45, 0.475, 0.45, 0.525, 0.35, 0.525, 0.35, 0.475, 0.35, 0.475, 0.35, 0.525, 0.25, 0.525, 0.25, 0.475, 0.25, 0.525, 0.0, 0.525, 0.0, 0.475, 0.25, 0.475, 1.0, 0.6024, 1.0, 0.8524, 0.75, 0.8524, 0.75, 0.6024, 0.35, 0.6024, 0.35, 0.8524, 0.25, 0.8524, 0.25, 0.6024, 0.25, 0.6024, 0.25, 0.8524, 0.0, 0.8524, 0.0, 0.6024, 0.65, 0.6024, 0.65, 0.8524, 0.75, 0.8524, 0.75, 0.6024, 0.55, 0.6024, 0.55, 0.8524, 0.65, 0.8524, 0.65, 0.6024, 0.6024, 0.475, 0.8524, 0.475, 0.8524, 0.525, 0.6024, 0.525, 0.0, 0.6024, 0.0, 0.8524, 0.25, 0.8524, 0.25, 0.6024, 0.45, 0.6024, 0.45, 0.8524, 0.55, 0.8524, 0.55, 0.6024, 0.75, 0.6024, 0.75, 0.8524, 0.65, 0.8524, 0.65, 0.6024, 0.6037, 0.1476, 0.55, 0.1943, 0.5707, 0.1477, 0.5707, 0.1477, 0.55, 0.1943, 0.5342, 0.1554, 0.5342, 0.1554, 0.55, 0.1943, 0.504, 0.1687, 0.504, 0.5101, 0.5342, 0.5101, 0.5342, 0.475, 0.504, 0.475, 0.3271, 0.2344, 0.35, 0.2513, 0.3499, 0.2347, 0.5342, 0.5101, 0.5707, 0.5101, 0.5707, 0.475, 0.5342, 0.475, 0.5707, 0.5101, 0.6037, 0.5101, 0.6037, 0.475, 0.5707, 0.475, 0.5389, 0.1669, 0.55, 0.1943, 0.5646, 0.1615, 0.5646, 0.1615, 0.55, 0.1943, 0.588, 0.1613, 0.6037, 0.1476, 0.65, 0.1541, 0.65, 0.2024, 0.55, 0.2024, 0.55, 0.1943, 0.3953, 0.2129, 0.35, 0.2513, 0.3498, 0.2178, 0.3498, 0.2178, 0.35, 0.2513, 0.304, 0.2172, 0.304, 0.5101, 0.3498, 0.5101, 0.3498, 0.475, 0.304, 0.475, 0.3498, 0.5101, 0.3953, 0.5101, 0.3953, 0.475, 0.3498, 0.475, 0.3499, 0.2347, 0.35, 0.2513, 0.3722, 0.2325, 0.3953, 0.2129, 0.45, 0.2022, 0.45, 0.2443, 0.35, 0.2513, 0.35, 0.2513, 0.75, 0.186, 0.75, 0.1781, 0.65, 0.162, 0.65, 0.1698, 0.75, 0.1781, 0.75, 0.1724, 0.65, 0.1562, 0.65, 0.162, 0.75, 0.5176, 0.75, 0.5101, 0.65, 0.5101, 0.65, 0.5176, 0.75, 0.5101, 0.75, 0.5176, 1.0, 0.5176, 1.0, 0.5101, 0.75, 0.1724, 0.75, 0.1781, 1.0, 0.1936, 1.0, 0.1879, 0.75, 0.1781, 0.75, 0.186, 1.0, 0.2014, 1.0, 0.1936, 0.25, 0.2268, 0.25, 0.2193, 0.0, 0.1652, 0.0, 0.1726, 0.25, 0.2193, 0.25, 0.2139, 0.0, 0.1597, 0.0, 0.1652, 0.25, 0.5176, 0.25, 0.5101, 0.0, 0.5101, 0.0, 0.5176, 0.504, 0.5101, 0.5057, 0.5176, 0.5348, 0.5176, 0.5342, 0.5101, 0.5057, 0.5176, 0.5107, 0.523, 0.5365, 0.523, 0.5348, 0.5176, 0.5107, 0.1724, 0.5174, 0.1762, 0.5389, 0.1669, 0.5365, 0.1612, 0.5342, 0.5101, 0.5348, 0.5176, 0.5699, 0.5176, 0.5707, 0.5101, 0.5348, 0.5176, 0.5365, 0.523, 0.5676, 0.523, 0.5699, 0.5176, 0.5365, 0.1612, 0.5389, 0.1669, 0.5646, 0.1615, 0.5676, 0.1546, 0.5707, 0.5101, 0.5699, 0.5176, 0.6016, 0.5176, 0.6037, 0.5101, 0.5699, 0.5176, 0.5676, 0.523, 0.5958, 0.523, 0.6016, 0.5176, 0.5676, 0.1546, 0.5646, 0.1615, 0.588, 0.1613, 0.5958, 0.1545, 0.65, 0.1698, 0.65, 0.162, 0.5958, 0.1545, 0.588, 0.1613, 0.65, 0.162, 0.65, 0.1562, 0.6016, 0.1495, 0.5958, 0.1545, 0.65, 0.5176, 0.65, 0.5101, 0.6037, 0.5101, 0.6016, 0.5176, 0.5174, 0.1762, 0.5107, 0.1724, 0.45, 0.2099, 0.45, 0.2176, 0.5107, 0.1724, 0.5057, 0.1697, 0.45, 0.2043, 0.45, 0.2099, 0.5057, 0.5176, 0.504, 0.5101, 0.45, 0.5101, 0.45, 0.5176, 0.304, 0.5101, 0.3071, 0.5176, 0.3498, 0.5176, 0.3498, 0.5101, 0.3071, 0.2195, 0.3156, 0.2258, 0.3499, 0.2263, 0.3498, 0.2201, 0.3156, 0.2258, 0.3271, 0.2344, 0.3499, 0.2347, 0.3499, 0.2263, 0.3498, 0.5101, 0.3498, 0.5176, 0.3922, 0.5176, 0.3953, 0.5101, 0.3498, 0.2201, 0.3499, 0.2263, 0.3838, 0.2227, 0.3922, 0.2155, 0.3499, 0.2263, 0.3499, 0.2347, 0.3722, 0.2325, 0.3838, 0.2227, 0.45, 0.2176, 0.45, 0.2099, 0.3838, 0.2227, 0.3722, 0.2325, 0.45, 0.2099, 0.45, 0.2043, 0.3922, 0.2155, 0.3838, 0.2227, 0.45, 0.5176, 0.45, 0.5101, 0.3953, 0.5101, 0.3922, 0.5176, 0.3271, 0.2344, 0.3156, 0.2258, 0.25, 0.2193, 0.25, 0.2268, 0.3156, 0.523, 0.3071, 0.5176, 0.25, 0.5176, 0.25, 0.523, 0.3071, 0.5176, 0.304, 0.5101, 0.25, 0.5101, 0.25, 0.5176, 0.25, 0.2268, 0.0, 0.1726, 0.0, 0.2024, 0.25, 0.2565])
me_plane_003.materials.append(None)
me_plane_003.update()

# ---- objects
ob_grounda = bpy.data.objects.new('GroundA', me_plane)
ob_dome = bpy.data.objects.new('Dome', me_plane_001)
ob_riverbed = bpy.data.objects.new('Riverbed', me_plane_002)
ob_sdl_tower = bpy.data.objects.new('SDL_Tower', me_cube_004)
ob_groundb = bpy.data.objects.new('GroundB', me_plane_003)

# ---- transforms, parenting, visibility, modifiers, constraints
ob_grounda.location = (0.0, 0.0, 0.0)
_m = ob_grounda.modifiers.new('Auto Smooth', 'NODES')
_m.node_group = ng_auto_smooth
_gi = [s.identifier for s in ng_auto_smooth.interface.items_tree if s.item_type == 'SOCKET' and s.in_out == 'INPUT']
_m[_gi[1]] = 0.5236  # Angle
ob_dome.location = (0.0, 0.0, 0.0)
ob_riverbed.location = (0.0, 0.0, 0.0)
ob_sdl_tower.location = (0.0, 0.0, 0.0)
ob_groundb.location = (0.0, 0.0, 0.0)
_m = ob_groundb.modifiers.new('Auto Smooth', 'NODES')
_m.node_group = ng_auto_smooth
_gi = [s.identifier for s in ng_auto_smooth.interface.items_tree if s.item_type == 'SOCKET' and s.in_out == 'INPUT']
_m[_gi[1]] = 0.5236  # Angle

# ---- collection membership
col_collection.objects.link(ob_grounda)
col_collection.objects.link(ob_dome)
col_collection.objects.link(ob_riverbed)
col_collection.objects.link(ob_sdl_tower)
col_collection.objects.link(ob_groundb)

# ---- scene / render settings (as saved in the file)
scene.frame_start = 1; scene.frame_end = 250; scene.frame_set(67)
scene.render.engine = 'BLENDER_EEVEE_NEXT'
scene.cycles.sampling_pattern = 'TABULATED_SOBOL'
bpy.context.view_layer.update()

# ---- added for rendering (the .blend has no active camera and no usable light): camera, sun
cam_auto = bpy.data.cameras.new('AutoCamera')
cam_auto.lens = 50.0
cam_auto.sensor_width = 36.0
cam_auto.clip_end = 83748.5
ob_auto_camera = bpy.data.objects.new('AutoCamera', cam_auto)
scene.collection.objects.link(ob_auto_camera)
ob_auto_camera.location = (5558.8, -4469.6, 5614.96)
ob_auto_camera.rotation_euler = (1.09748, -7.21219e-08, 0.694738)
scene.camera = ob_auto_camera
light_auto_sun = bpy.data.lights.new('AutoSun', 'SUN')
light_auto_sun.energy = 3.0
light_auto_sun.angle = 0.0523599
ob_auto_sun = bpy.data.objects.new('AutoSun', light_auto_sun)
scene.collection.objects.link(ob_auto_sun)
ob_auto_sun.rotation_euler = (0.872665, 0.174533, 0.523599)
bpy.context.view_layer.update()
